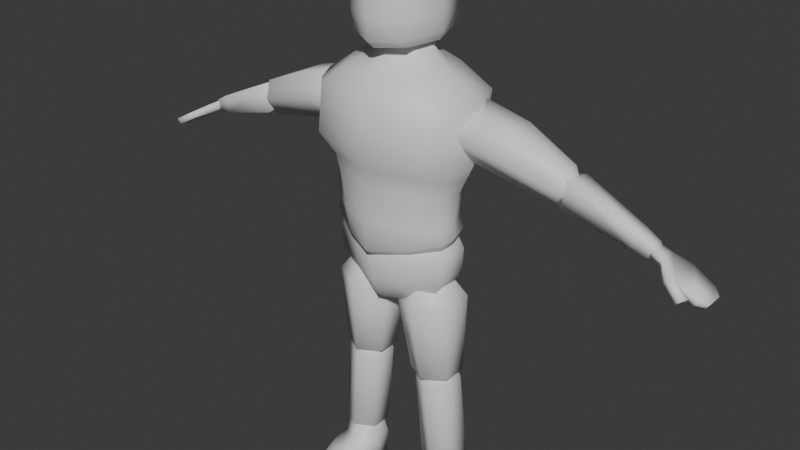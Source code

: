 # Source: GetStapled.blend  (saved by Blender 4.3.34; exported with 4.5.12 LTS)
import bpy
from mathutils import Matrix  # noqa: F401  (used for matrix-valued properties, if any)

bpy.ops.wm.read_factory_settings(use_empty=True)
scene = bpy.context.scene
scene.name = 'Scene'

# ---- collections
col_collection = bpy.data.collections.new('Collection'); scene.collection.children.link(col_collection)

# ---- materials (node trees are filled in below, after node groups)
mat_material = bpy.data.materials.new('Material')
mat_material.alpha_threshold = 0.0
mat_material.roughness = 0.5
mat_material.line_color = (0.0, 0.0, 0.0, 1.0)

# ---- material node trees
mat_material.use_nodes = True; mat_material.node_tree.nodes.clear()
_N = mat_material.node_tree.nodes; _L = mat_material.node_tree.links
n0 = _N.new('ShaderNodeOutputMaterial'); n0.name = 'Material Output'; n0.location = (300, 300)
n1 = _N.new('ShaderNodeBsdfPrincipled'); n1.name = 'Principled BSDF'; n1.location = (10, 300)
n1.inputs[3].default_value = 1.45
_L.new(n1.outputs[0], n0.inputs[0])
n0.is_active_output = True

# ---- world
world_world = bpy.data.worlds.new('World'); scene.world = world_world
world_world.use_nodes = True; world_world.node_tree.nodes.clear()
_N = world_world.node_tree.nodes; _L = world_world.node_tree.links
n0 = _N.new('ShaderNodeOutputWorld'); n0.name = 'World Output'; n0.location = (300, 300)
n1 = _N.new('ShaderNodeBackground'); n1.name = 'Background'; n1.location = (10, 300)
n1.inputs[0].default_value = (0.05088, 0.05088, 0.05088, 1.0)
_L.new(n1.outputs[0], n0.inputs[0])
n0.is_active_output = True
world_world.color = (0.05088, 0.05088, 0.05088)
world_world.sun_shadow_jitter_overblur = 0.0

# ---- meshes
me_cube = bpy.data.meshes.new('Cube')
me_cube.from_pydata([(0.3563, 0.4095, 3.193), (0.3169, 0.4502, 2.868), (0.4175, -0.3058, 3.212), (0.4316, -0.3323, 2.871), (0.0, 0.4448, 2.897), (0.0, -0.4051, 3.224), (0.0, -0.4324, 2.898), (0.0, 0.4232, 3.197), (0.4717, 0.3468, 3.191), (0.4436, 0.3192, 2.792), (0.5163, -0.1983, 3.198), (0.5055, -0.2003, 2.815), (0.0, -0.3669, 2.611), (0.3102, -0.2595, 2.597), (0.2063, 0.3124, 2.611), (0.0, 0.3792, 2.625), (0.4537, -0.1335, 2.576), (0.3905, 0.1978, 2.565), (0.0, -0.3618, 2.354), (0.2549, -0.2724, 2.352), (0.1735, 0.3083, 2.364), (0.0, 0.3795, 2.368), (0.4478, -0.1257, 2.321), (0.3645, 0.1741, 2.321), (0.0, -0.3146, 2.023), (0.2197, -0.2265, 2.048), (0.2197, 0.2878, 2.065), (0.0, 0.3576, 2.044), (0.4497, -0.1126, 2.115), (0.4497, 0.1203, 2.115), (0.0465, -0.103, 1.704), (0.2614, -0.227, 1.716), (0.2598, 0.2696, 1.73), (0.0457, 0.1452, 1.711), (0.4756, -0.1026, 1.735), (0.4748, 0.1457, 1.742), (0.0, -0.257, 1.762), (0.0, -0.3053, 1.881), (0.3058, -0.05926, 1.713), (0.2069, -0.2168, 1.899), (0.3058, 0.07406, 1.713), (0.0, 0.2839, 1.778), (0.2069, 0.2843, 1.916), (0.0, 0.3541, 1.902), (0.4374, -0.1126, 1.921), (0.4374, 0.1203, 1.921), (0.1579, -0.0489, 1.889), (0.2742, -0.1164, 1.875), (0.2748, 0.1541, 1.883), (0.1581, 0.08633, 1.894), (0.3887, -0.04758, 1.867), (0.3846, 0.08361, 1.875), (0.0, -0.2913, 2.241), (0.1861, -0.2213, 2.241), (0.1861, 0.2851, 2.241), (0.0, 0.34, 2.241), (0.3658, -0.08329, 2.241), (0.3658, 0.09859, 2.241), (0.172, -0.04463, 1.058), (0.3131, -0.1259, 1.065), (0.3121, 0.1998, 1.074), (0.1715, 0.1182, 1.063), (0.4537, -0.04434, 1.076), (0.4532, 0.1185, 1.081), (0.2089, -0.02444, 1.158), (0.3092, -0.08243, 1.167), (0.3082, 0.15, 1.174), (0.2084, 0.09176, 1.162), (0.409, -0.02423, 1.18), (0.4085, 0.09197, 1.184), (0.2411, -0.03557, 0.2292), (0.3849, -0.1183, 0.2275), (0.3845, 0.2134, 0.2553), (0.2409, 0.1303, 0.252), (0.5285, -0.03527, 0.2308), (0.5283, 0.1306, 0.2536), (0.2746, -0.01213, 0.4089), (0.3734, -0.06897, 0.4091), (0.373, 0.1588, 0.4159), (0.2745, 0.1018, 0.4123), (0.472, -0.01192, 0.4126), (0.4718, 0.102, 0.416), (0.2556, -0.03094, 0.009495), (0.3972, -0.1137, 0.009495), (0.3984, 0.218, 0.009495), (0.2562, 0.1349, 0.009495), (0.5394, -0.03064, 0.009495), (0.54, 0.1352, 0.009495), (0.2413, -0.3599, 0.1165), (0.3851, -0.4427, 0.1148), (0.3974, -0.4381, 0.002448), (0.5287, -0.3596, 0.118), (0.2558, -0.3553, 0.002448), (0.5396, -0.355, 0.002448), (0.5395, -0.1928, 0.005971), (0.3973, -0.2759, 0.005971), (0.2412, -0.1977, 0.1939), (0.385, -0.2805, 0.1922), (0.2557, -0.1931, 0.005971), (0.5286, -0.1974, 0.1955), (0.1418, -0.05796, 1.125), (0.2221, -0.01415, 1.062), (0.2437, -0.02653, 1.062), (0.3774, -0.02639, 1.067), (0.3034, -0.1508, 1.127), (0.3771, 0.1004, 1.07), (0.2434, 0.1003, 1.066), (0.3025, 0.2216, 1.138), (0.2219, 0.08787, 1.065), (0.1414, 0.1283, 1.13), (0.4644, -0.05749, 1.135), (0.3988, -0.01396, 1.068), (0.3986, 0.08805, 1.071), (0.464, 0.1286, 1.141), (0.3055, -0.001805, 0.334), (0.2329, -0.03633, 0.3893), (0.3769, -0.119, 0.3896), (0.4492, -0.01717, 0.3363), (0.3325, -0.0173, 0.3341), (0.449, 0.1123, 0.3401), (0.3762, 0.2123, 0.3994), (0.3323, 0.1122, 0.3379), (0.2326, 0.1293, 0.3942), (0.3054, 0.09665, 0.3369), (0.4761, -0.001625, 0.3373), (0.5204, -0.03597, 0.3948), (0.5201, 0.1297, 0.3997), (0.476, 0.09683, 0.3402), (0.3275, 0.01714, 0.4795), (0.372, -0.008506, 0.4796), (0.3718, 0.09426, 0.4827), (0.3274, 0.06852, 0.4811), (0.4165, 0.01723, 0.4812), (0.4164, 0.06861, 0.4828), (0.7857, 0.2637, 2.955), (0.7857, -0.1063, 2.955), (0.87, 0.1953, 3.11), (0.87, -0.03785, 3.11), (0.662, 0.1515, 2.805), (0.662, 0.005879, 2.808), (1.25, -0.01072, 2.703), (1.25, 0.1681, 2.703), (1.31, -0.01072, 2.901), (1.31, 0.1681, 2.901), (2.047, 0.1856, 2.531), (2.044, -0.02815, 2.526), (2.014, 0.1856, 2.486), (2.014, -0.02815, 2.487), (1.186, 0.02563, 2.776), (1.186, 0.1318, 2.776), (1.231, 0.02563, 2.891), (1.231, 0.1318, 2.891), (1.913, 0.02132, 2.532), (1.913, 0.1361, 2.532), (1.928, 0.02132, 2.594), (1.928, 0.1361, 2.594), (1.708, 0.02299, 2.58), (1.708, 0.1344, 2.58), (1.752, 0.02299, 2.701), (1.752, 0.1344, 2.701), (2.199, 0.1856, 2.437), (2.199, -0.02815, 2.437), (2.166, 0.1856, 2.391), (2.166, -0.02815, 2.391), (2.246, 0.1384, 2.41), (2.246, 0.019, 2.41), (2.213, 0.1384, 2.364), (2.213, 0.019, 2.364), (2.024, -0.08584, 2.537), (1.994, -0.08584, 2.498), (2.16, -0.0815, 2.46), (2.13, -0.0815, 2.421), (2.139, -0.1392, 2.471), (2.109, -0.1392, 2.432), (0.134, 0.2099, 3.438), (0.251, 0.05381, 3.438), (0.6275, -1.49e-08, 3.191), (0.5881, -5.96e-08, 2.791), (0.4827, 0.000991, 2.565), (0.4478, 0.0009441, 2.321), (0.2138, 0.02055, 2.099), (0.0, 0.0229, 2.071), (0.2262, 0.3359, 3.334), (0.3123, -0.2039, 3.328), (0.4352, 0.04038, 3.328), (0.0, -0.2748, 3.371), (0.0, 0.4093, 3.312), (0.177, -0.07498, 3.436), (0.0, 0.2595, 3.429), (0.0, -0.1263, 3.477), (0.0747, 0.2099, 3.586), (0.0, 0.2143, 3.586), (0.1085, -0.06274, 3.586), (0.0, -0.07919, 3.586), (0.1663, 0.05381, 3.586), (0.1014, 0.04316, 3.485), (0.0, -0.03248, 3.49), (0.1129, -0.02103, 3.488), (0.0, 0.09982, 3.491), (0.07907, 0.0842, 3.49), (0.2661, 0.2762, 3.698), (0.0, 0.3699, 3.696), (0.202, -0.2476, 3.713), (0.0, -0.3254, 3.714), (0.3229, 0.006947, 3.719), (0.2332, 0.2964, 4.125), (0.0, 0.3917, 4.13), (0.2434, -0.1957, 4.101), (0.0, -0.2983, 4.097), (0.307, 0.05144, 4.113), (0.1515, 0.1985, 4.274), (0.0, 0.2613, 4.277), (0.156, -0.1282, 4.255), (0.0, -0.1952, 4.251), (0.2201, 0.03719, 4.265), (0.1292, 0.1066, 4.33), (0.0, 0.1356, 4.332), (0.09899, -0.05209, 4.321), (0.0, -0.07547, 4.319), (0.1609, 0.03199, 4.326), (0.0, 0.02598, 4.351), (0.04277, 0.1756, 3.731), (0.1269, 0.08038, 3.731), (0.0747, 0.2099, 3.695), (0.0, 0.1784, 3.731), (0.0, 0.2143, 3.695), (0.1328, 0.03308, 3.731), (0.06849, -0.03204, 3.731), (0.1085, -0.06274, 3.695), (0.0, -0.07919, 3.695), (0.0, -0.04294, 3.731), (0.1472, 0.0533, 3.731), (0.1663, 0.05381, 3.695), (0.2407, 0.2129, 3.589), (0.2047, 0.1867, 3.537), (0.0, 0.2739, 3.59), (0.0, 0.2327, 3.541), (0.179, -0.1682, 3.532), (0.1965, -0.2282, 3.59), (0.0, -0.2659, 3.518), (0.0, -0.3277, 3.571), (0.3036, 0.03322, 3.605), (0.2633, 0.05614, 3.546), (0.3199, -0.2853, 2.726), (0.0, -0.3855, 2.741), (0.4791, -0.1608, 2.689), (0.2145, 0.3682, 2.732), (0.0, 0.3978, 2.75), (0.4187, 0.2497, 2.673), (0.533, 0.0006939, 2.674), (1.308, 0.0307, 2.789), (1.224, -0.04003, 2.822), (1.224, 0.1978, 2.823), (1.308, 0.1274, 2.79), (1.249, 0.01608, 2.946), (1.318, 0.06099, 2.853), (1.318, 0.0982, 2.853), (1.249, 0.1431, 2.945), (1.298, 0.09739, 2.727), (1.195, 0.1336, 2.699), (1.195, 0.02478, 2.698), (1.298, 0.06067, 2.726), (0.0, -0.2758, 2.057), (0.0, -0.3677, 2.14), (0.2159, -0.1753, 2.085), (0.2284, -0.2696, 2.172), (0.2124, 0.3183, 2.188), (0.2259, 0.235, 2.104), (0.0, 0.4033, 2.161), (0.0, 0.319, 2.075), (0.4009, -0.08285, 2.136), (0.4603, -0.1268, 2.239), (0.368, 0.1484, 2.14), (0.401, 0.1875, 2.243), (0.4697, 0.0004972, 2.25), (0.4104, 0.006129, 2.149), (0.0, -0.2024, 1.717), (0.0, 0.2405, 1.731), (1.888, 0.06567, 2.571), (1.825, 0.02908, 2.558), (1.888, 0.1, 2.571), (1.825, 0.1283, 2.558), (1.896, 0.0717, 2.591), (1.857, 0.04325, 2.641), (1.896, 0.1, 2.591), (1.857, 0.1283, 2.642), (1.842, 0.03154, 2.571), (1.814, 0.04975, 2.604), (1.814, 0.1077, 2.604), (1.842, 0.1259, 2.571), (1.824, 0.04975, 2.628), (1.864, 0.03134, 2.626), (1.864, 0.1261, 2.626), (1.824, 0.1077, 2.628), (0.4281, 0.1704, 3.033), (0.5378, 0.2807, 3.005), (0.4118, -0.01305, 3.042), (0.5011, -0.1239, 3.022), (0.4331, 0.1282, 3.114), (0.5484, 0.1914, 3.187), (0.4248, 0.03556, 3.118), (0.5294, -0.02293, 3.196), (0.417, 0.1235, 2.965), (0.5085, 0.1665, 2.84), (0.4081, 0.02741, 2.968), (0.4917, -0.01852, 2.847)], [], [(247, 246, 14, 15), (0, 7, 186, 182), (4, 7, 0, 1), (3, 2, 5, 6), (183, 10, 184), (177, 176, 10, 11), (1, 0, 8, 9), (245, 243, 13, 16), (2, 3, 11, 10), (178, 16, 22, 179), (16, 13, 19, 22), (249, 245, 16, 178), (246, 248, 17, 14), (243, 244, 12, 13), (23, 179, 274, 273), (264, 180, 275, 270), (15, 14, 20, 21), (13, 12, 18, 19), (14, 17, 23, 20), (22, 19, 265, 271), (20, 23, 273, 266), (180, 267, 272, 275), (181, 180, 264, 262), (179, 22, 271, 274), (28, 29, 57, 56), (25, 28, 56, 53), (28, 25, 39, 44), (27, 26, 42, 43), (26, 29, 45, 42), (29, 28, 44, 45), (34, 35, 51, 50), (31, 34, 50, 47), (30, 33, 109, 100), (34, 31, 104, 110), (103, 105, 112, 111), (33, 32, 107, 109), (32, 35, 113, 107), (108, 106, 102, 101), (35, 34, 110, 113), (36, 38, 39), (40, 41, 42), (36, 39, 37), (41, 43, 42), (38, 40, 45, 44), (40, 42, 45), (44, 39, 38), (25, 24, 37, 39), (49, 46, 47, 48), (47, 50, 51, 48), (32, 33, 49, 48), (30, 31, 47, 46), (35, 32, 48, 51), (33, 30, 46, 49), (55, 52, 53, 54), (53, 56, 57, 54), (26, 27, 55, 54), (29, 26, 54, 57), (24, 25, 53, 52), (60, 120, 122, 61), (67, 64, 65, 66), (65, 68, 69, 66), (62, 68, 65, 59), (63, 69, 68, 62), (61, 67, 66, 60), (59, 65, 64, 58), (60, 66, 69, 63), (58, 64, 67, 61), (61, 122, 115, 58), (59, 116, 125, 62), (63, 126, 120, 60), (123, 121, 118, 114), (62, 125, 126, 63), (117, 119, 127, 124), (75, 74, 86, 87), (97, 96, 88, 89), (77, 80, 132, 129), (79, 76, 128, 131), (71, 74, 80, 77), (74, 75, 81, 80), (72, 73, 79, 78), (70, 71, 77, 76), (75, 72, 78, 81), (73, 70, 76, 79), (85, 84, 83, 82), (83, 84, 87, 86), (73, 72, 84, 85), (95, 94, 93, 90), (72, 75, 87, 84), (70, 73, 85, 82), (91, 89, 90, 93), (89, 88, 92, 90), (96, 98, 92, 88), (98, 95, 90, 92), (94, 99, 91, 93), (99, 97, 89, 91), (74, 71, 97, 99), (86, 74, 99, 94), (82, 83, 95, 98), (70, 82, 98, 96), (83, 86, 94, 95), (71, 70, 96, 97), (102, 103, 104), (105, 106, 107), (101, 102, 104, 100), (102, 106, 105, 103), (106, 108, 109, 107), (108, 101, 100, 109), (111, 112, 113, 110), (112, 105, 107, 113), (110, 104, 103, 111), (31, 30, 100, 104), (116, 118, 117), (119, 121, 120), (115, 114, 118, 116), (117, 118, 121, 119), (120, 121, 123, 122), (122, 123, 114, 115), (125, 124, 127, 126), (126, 127, 119, 120), (124, 125, 116, 117), (58, 115, 116, 59), (131, 128, 129, 130), (129, 132, 133, 130), (80, 81, 133, 132), (78, 79, 131, 130), (76, 77, 129, 128), (81, 78, 130, 133), (138, 139, 305, 303), (300, 298, 294, 302, 304, 296), (138, 259, 260, 139), (136, 299, 301, 137), (134, 295, 299, 136), (134, 136, 257, 252), (297, 135, 137, 301), (139, 260, 251, 135), (136, 137, 254, 257), (141, 140, 148, 149), (142, 140, 156, 158), (285, 281, 157, 159), (141, 143, 159, 157), (144, 145, 161, 160), (143, 142, 158, 159), (148, 150, 151, 149), (140, 142, 150, 148), (142, 143, 151, 150), (143, 141, 149, 151), (259, 138, 134, 252), (152, 153, 146, 147), (154, 291, 286, 152), (155, 292, 291, 154), (287, 290, 293, 288), (153, 289, 292, 155), (278, 280, 284, 282), (283, 285, 159, 158), (156, 157, 281, 279), (140, 141, 157, 156), (152, 147, 169), (155, 154, 145, 144), (153, 155, 144, 146), (163, 162, 166, 167), (145, 147, 163, 161), (147, 146, 162, 163), (146, 144, 160, 162), (167, 166, 164, 165), (161, 163, 167, 165), (160, 161, 165, 164), (162, 160, 164, 166), (154, 152, 169, 168), (145, 154, 168), (168, 169, 173, 172), (171, 170, 172, 173), (169, 147, 171, 173), (145, 168, 172, 170), (147, 145, 170, 171), (269, 267, 180, 181), (21, 20, 266, 268), (248, 249, 178, 17), (17, 178, 179, 23), (9, 8, 176, 177), (187, 175, 194, 192), (10, 183, 2), (184, 182, 174, 175), (183, 184, 175, 187), (183, 185, 5, 2), (189, 187, 192, 193), (182, 186, 188, 174), (185, 183, 187, 189), (192, 194, 232, 228), (174, 188, 191, 190), (175, 174, 190, 194), (10, 176, 184), (176, 8, 184), (184, 8, 182), (8, 0, 182), (241, 233, 200, 204), (198, 199, 195, 197, 196), (240, 238, 202, 203), (242, 237, 197, 195), (233, 235, 201, 200), (238, 241, 204, 202), (204, 200, 205, 209), (202, 204, 209, 207), (237, 239, 196, 197), (234, 242, 195, 199), (209, 205, 210, 214), (207, 209, 214, 212), (203, 202, 207, 208), (200, 201, 206, 205), (208, 207, 212, 213), (205, 206, 211, 210), (214, 210, 215, 219), (210, 211, 216, 215), (212, 214, 219, 217), (213, 212, 217, 218), (217, 219, 220), (218, 217, 220), (219, 215, 220), (215, 216, 220), (194, 190, 223, 232), (222, 226, 231), (193, 192, 228, 229), (190, 191, 225, 223), (221, 222, 223), (226, 227, 228), (223, 225, 224, 221), (221, 227, 226, 222), (229, 228, 227, 230), (232, 223, 222, 231), (228, 232, 231, 226), (230, 227, 221, 224), (234, 236, 235, 233), (239, 237, 238, 240), (242, 234, 233, 241), (237, 242, 241, 238), (236, 234, 199, 198), (9, 177, 249, 248), (3, 6, 244, 243), (1, 9, 248, 246), (177, 11, 245, 249), (11, 3, 243, 245), (4, 1, 246, 247), (137, 135, 251, 254), (253, 258, 259, 252), (251, 260, 261, 250), (257, 254, 255, 256), (252, 257, 256, 253), (254, 251, 250, 255), (260, 259, 258, 261), (258, 253, 256, 255, 250, 261), (262, 264, 265, 263), (267, 269, 268, 266), (275, 272, 273, 274), (272, 267, 266, 273), (271, 265, 264, 270), (270, 275, 274, 271), (19, 18, 263, 265), (40, 38, 276, 277), (36, 276, 38), (40, 277, 41), (280, 278, 279, 281), (282, 284, 285, 283), (284, 280, 281, 285), (278, 282, 283, 279), (158, 156, 279, 283), (287, 288, 289, 286), (291, 292, 293, 290), (292, 289, 288, 293), (290, 287, 286, 291), (152, 286, 289, 153), (135, 297, 305, 139), (298, 300, 301, 299), (297, 301, 300, 296), (299, 295, 294, 298), (303, 305, 304, 302), (295, 303, 302, 294), (305, 297, 296, 304), (295, 134, 138, 303)])
me_cube.polygons.foreach_set('use_smooth', [True] * 277)
_uv = me_cube.uv_layers.new(name='UVMap')
_uv.uv.foreach_set('vector', [0.375, 0.375, 0.375, 0.5, 0.375, 0.5, 0.375, 0.375, 0.625, 0.5, 0.75, 0.5, 0.75, 0.5876, 0.625, 0.5819, 0.375, 0.375, 0.625, 0.375, 0.625, 0.5, 0.375, 0.5, 0.375, 0.75, 0.625, 0.75, 0.625, 0.875, 0.375, 0.875, 0.625, 0.6681, 0.625, 0.75, 0.625, 0.625, 0.375, 0.625, 0.625, 0.625, 0.625, 0.75, 0.375, 0.75, 0.375, 0.5, 0.625, 0.5, 0.625, 0.5, 0.375, 0.5, 0.375, 0.75, 0.375, 0.75, 0.375, 0.75, 0.375, 0.75, 0.625, 0.75, 0.375, 0.75, 0.375, 0.75, 0.625, 0.75, 0.375, 0.625, 0.375, 0.75, 0.375, 0.75, 0.375, 0.625, 0.375, 0.75, 0.375, 0.75, 0.375, 0.75, 0.375, 0.75, 0.375, 0.625, 0.375, 0.75, 0.375, 0.75, 0.375, 0.625, 0.375, 0.5, 0.375, 0.5, 0.375, 0.5, 0.375, 0.5, 0.375, 0.75, 0.375, 0.875, 0.375, 0.875, 0.375, 0.75, 0.375, 0.5, 0.375, 0.625, 0.375, 0.625, 0.375, 0.5, 0.375, 0.7113, 0.375, 0.625, 0.375, 0.625, 0.375, 0.6906, 0.375, 0.375, 0.375, 0.5, 0.375, 0.5, 0.375, 0.375, 0.375, 0.75, 0.375, 0.875, 0.375, 0.875, 0.375, 0.75, 0.375, 0.5, 0.375, 0.5, 0.375, 0.5, 0.375, 0.5, 0.375, 0.75, 0.375, 0.75, 0.375, 0.75, 0.375, 0.75, 0.375, 0.5, 0.375, 0.5, 0.375, 0.5, 0.3746, 0.5, 0.375, 0.625, 0.375, 0.5361, 0.375, 0.548, 0.375, 0.625, 0.25, 0.625, 0.375, 0.625, 0.375, 0.7113, 0.25, 0.7216, 0.375, 0.625, 0.375, 0.75, 0.375, 0.75, 0.375, 0.625, 0.375, 0.75, 0.375, 0.5, 0.375, 0.5, 0.375, 0.75, 0.375, 0.75, 0.375, 0.75, 0.375, 0.75, 0.375, 0.75, 0.375, 0.75, 0.375, 0.75, 0.375, 0.75, 0.375, 0.75, 0.25, 0.5, 0.375, 0.5, 0.375, 0.5, 0.25, 0.5, 0.375, 0.5, 0.375, 0.5, 0.375, 0.5, 0.375, 0.5, 0.375, 0.5, 0.375, 0.75, 0.375, 0.75, 0.375, 0.5, 0.375, 0.75, 0.375, 0.5, 0.375, 0.5, 0.375, 0.75, 0.375, 0.75, 0.375, 0.75, 0.375, 0.75, 0.375, 0.75, 0.25, 0.75, 0.25, 0.5, 0.25, 0.5, 0.25, 0.75, 0.375, 0.75, 0.375, 0.75, 0.375, 0.75, 0.375, 0.75, 0.375, 0.6835, 0.375, 0.5665, 0.375, 0.5721, 0.375, 0.6779, 0.25, 0.5, 0.375, 0.5, 0.375, 0.5, 0.25, 0.5, 0.375, 0.5, 0.375, 0.5, 0.375, 0.5, 0.375, 0.5, 0.3038, 0.5721, 0.3212, 0.5665, 0.3212, 0.6835, 0.3038, 0.6779, 0.375, 0.5, 0.375, 0.75, 0.375, 0.75, 0.375, 0.5, 0.2634, 0.7005, 0.375, 0.6472, 0.375, 0.75, 0.375, 0.6121, 0.2634, 0.547, 0.375, 0.5, 0.2634, 0.7005, 0.375, 0.75, 0.25, 0.75, 0.25, 0.5461, 0.25, 0.5, 0.375, 0.5, 0.375, 0.661, 0.375, 0.5966, 0.375, 0.5, 0.375, 0.75, 0.375, 0.6121, 0.375, 0.5, 0.375, 0.5, 0.375, 0.75, 0.375, 0.75, 0.375, 0.661, 0.375, 0.75, 0.25, 0.75, 0.25, 0.75, 0.375, 0.75, 0.25, 0.5, 0.25, 0.75, 0.375, 0.75, 0.375, 0.5, 0.375, 0.75, 0.375, 0.75, 0.375, 0.5, 0.375, 0.5, 0.375, 0.5, 0.25, 0.5, 0.25, 0.5, 0.375, 0.5, 0.25, 0.75, 0.375, 0.75, 0.375, 0.75, 0.25, 0.75, 0.375, 0.5, 0.375, 0.5, 0.375, 0.5, 0.375, 0.5, 0.25, 0.5, 0.25, 0.75, 0.25, 0.75, 0.25, 0.5, 0.25, 0.5, 0.25, 0.75, 0.375, 0.75, 0.375, 0.5, 0.375, 0.75, 0.375, 0.75, 0.375, 0.5, 0.375, 0.5, 0.375, 0.5, 0.25, 0.5, 0.25, 0.5, 0.375, 0.5, 0.375, 0.5, 0.375, 0.5, 0.375, 0.5, 0.375, 0.5, 0.25, 0.75, 0.375, 0.75, 0.375, 0.75, 0.25, 0.75, 0.375, 0.5, 0.375, 0.5, 0.25, 0.5, 0.25, 0.5, 0.25, 0.5, 0.25, 0.75, 0.375, 0.75, 0.375, 0.5, 0.375, 0.75, 0.375, 0.75, 0.375, 0.5, 0.375, 0.5, 0.375, 0.75, 0.375, 0.75, 0.375, 0.75, 0.375, 0.75, 0.375, 0.5, 0.375, 0.5, 0.375, 0.75, 0.375, 0.75, 0.25, 0.5, 0.25, 0.5, 0.375, 0.5, 0.375, 0.5, 0.375, 0.75, 0.375, 0.75, 0.25, 0.75, 0.25, 0.75, 0.375, 0.5, 0.375, 0.5, 0.375, 0.5, 0.375, 0.5, 0.25, 0.75, 0.25, 0.75, 0.25, 0.5, 0.25, 0.5, 0.25, 0.5, 0.25, 0.5, 0.25, 0.75, 0.25, 0.75, 0.375, 0.75, 0.375, 0.75, 0.375, 0.75, 0.375, 0.75, 0.375, 0.5, 0.375, 0.5, 0.375, 0.5, 0.375, 0.5, 0.3008, 0.5688, 0.3242, 0.5618, 0.3242, 0.6882, 0.3008, 0.6812, 0.375, 0.75, 0.375, 0.75, 0.375, 0.5, 0.375, 0.5, 0.375, 0.6882, 0.375, 0.5618, 0.375, 0.5688, 0.375, 0.6812, 0.375, 0.5, 0.375, 0.75, 0.375, 0.75, 0.375, 0.5, 0.375, 0.75, 0.25, 0.75, 0.25, 0.75, 0.375, 0.75, 0.375, 0.75, 0.375, 0.75, 0.375, 0.75, 0.375, 0.75, 0.25, 0.5, 0.25, 0.75, 0.25, 0.75, 0.25, 0.5, 0.375, 0.75, 0.375, 0.75, 0.375, 0.75, 0.375, 0.75, 0.375, 0.75, 0.375, 0.5, 0.375, 0.5, 0.375, 0.75, 0.375, 0.5, 0.25, 0.5, 0.25, 0.5, 0.375, 0.5, 0.25, 0.75, 0.375, 0.75, 0.375, 0.75, 0.25, 0.75, 0.375, 0.5, 0.375, 0.5, 0.375, 0.5, 0.375, 0.5, 0.25, 0.5, 0.25, 0.75, 0.25, 0.75, 0.25, 0.5, 0.25, 0.5, 0.375, 0.5, 0.375, 0.75, 0.25, 0.75, 0.375, 0.75, 0.375, 0.5, 0.375, 0.5, 0.375, 0.75, 0.25, 0.5, 0.375, 0.5, 0.375, 0.5, 0.25, 0.5, 0.375, 0.75, 0.375, 0.75, 0.375, 0.75, 0.375, 0.75, 0.375, 0.5, 0.375, 0.5, 0.375, 0.5, 0.375, 0.5, 0.25, 0.75, 0.25, 0.5, 0.25, 0.5, 0.25, 0.75, 0.375, 0.75, 0.375, 0.75, 0.375, 0.75, 0.375, 0.75, 0.375, 0.75, 0.25, 0.75, 0.25, 0.75, 0.375, 0.75, 0.25, 0.75, 0.25, 0.75, 0.25, 0.75, 0.25, 0.75, 0.25, 0.75, 0.375, 0.75, 0.375, 0.75, 0.25, 0.75, 0.375, 0.75, 0.375, 0.75, 0.375, 0.75, 0.375, 0.75, 0.375, 0.75, 0.375, 0.75, 0.375, 0.75, 0.375, 0.75, 0.375, 0.75, 0.375, 0.75, 0.375, 0.75, 0.375, 0.75, 0.375, 0.75, 0.375, 0.75, 0.375, 0.75, 0.375, 0.75, 0.25, 0.75, 0.375, 0.75, 0.375, 0.75, 0.25, 0.75, 0.25, 0.75, 0.25, 0.75, 0.25, 0.75, 0.25, 0.75, 0.375, 0.75, 0.375, 0.75, 0.375, 0.75, 0.375, 0.75, 0.375, 0.75, 0.25, 0.75, 0.25, 0.75, 0.375, 0.75, 0.3212, 0.6835, 0.375, 0.6835, 0.375, 0.75, 0.375, 0.5665, 0.3212, 0.5665, 0.375, 0.5, 0.3038, 0.6779, 0.3212, 0.6835, 0.375, 0.75, 0.25, 0.75, 0.3212, 0.6835, 0.3212, 0.5665, 0.375, 0.5665, 0.375, 0.6835, 0.3212, 0.5665, 0.3038, 0.5721, 0.25, 0.5, 0.375, 0.5, 0.3038, 0.5721, 0.3038, 0.6779, 0.25, 0.75, 0.25, 0.5, 0.375, 0.6779, 0.375, 0.5721, 0.375, 0.5, 0.375, 0.75, 0.375, 0.5721, 0.375, 0.5665, 0.375, 0.5, 0.375, 0.5, 0.375, 0.75, 0.375, 0.75, 0.375, 0.6835, 0.375, 0.6779, 0.375, 0.75, 0.25, 0.75, 0.25, 0.75, 0.375, 0.75, 0.375, 0.75, 0.3242, 0.6882, 0.375, 0.6882, 0.375, 0.5618, 0.3242, 0.5618, 0.375, 0.5, 0.25, 0.75, 0.3008, 0.6812, 0.3242, 0.6882, 0.375, 0.75, 0.375, 0.6882, 0.3242, 0.6882, 0.3242, 0.5618, 0.375, 0.5618, 0.375, 0.5, 0.3242, 0.5618, 0.3008, 0.5688, 0.25, 0.5, 0.25, 0.5, 0.3008, 0.5688, 0.3008, 0.6812, 0.25, 0.75, 0.375, 0.75, 0.375, 0.6812, 0.375, 0.5688, 0.375, 0.5, 0.375, 0.5, 0.375, 0.5688, 0.375, 0.5618, 0.375, 0.5, 0.375, 0.6812, 0.375, 0.75, 0.375, 0.75, 0.375, 0.6882, 0.25, 0.75, 0.25, 0.75, 0.375, 0.75, 0.375, 0.75, 0.25, 0.5, 0.25, 0.75, 0.375, 0.75, 0.375, 0.5, 0.375, 0.75, 0.375, 0.75, 0.375, 0.5, 0.375, 0.5, 0.375, 0.75, 0.375, 0.5, 0.375, 0.5, 0.375, 0.75, 0.375, 0.5, 0.25, 0.5, 0.25, 0.5, 0.375, 0.5, 0.25, 0.75, 0.375, 0.75, 0.375, 0.75, 0.25, 0.75, 0.375, 0.5, 0.375, 0.5, 0.375, 0.5, 0.375, 0.5, 0.375, 0.5, 0.375, 0.75, 0.5327, 0.75, 0.5276, 0.5, 0.625, 0.6664, 0.625, 0.5834, 0.625, 0.5556, 0.625, 0.5824, 0.625, 0.6678, 0.625, 0.6943, 0.375, 0.5, 0.375, 0.5, 0.375, 0.75, 0.375, 0.75, 0.375, 0.5, 0.5659, 0.5, 0.5687, 0.75, 0.375, 0.75, 0.375, 0.5, 0.5538, 0.5, 0.5659, 0.5, 0.375, 0.5, 0.375, 0.5, 0.375, 0.5, 0.375, 0.5, 0.375, 0.5, 0.5603, 0.75, 0.375, 0.75, 0.375, 0.75, 0.5687, 0.75, 0.375, 0.75, 0.375, 0.75, 0.375, 0.75, 0.375, 0.75, 0.375, 0.5, 0.375, 0.75, 0.375, 0.75, 0.375, 0.5, 0.375, 0.5, 0.375, 0.75, 0.375, 0.75, 0.375, 0.5, 0.375, 0.75, 0.375, 0.75, 0.375, 0.75, 0.375, 0.75, 0.375, 0.5499, 0.375, 0.5496, 0.375, 0.5, 0.375, 0.5, 0.375, 0.5, 0.375, 0.5, 0.375, 0.5, 0.375, 0.5, 0.375, 0.5, 0.375, 0.75, 0.375, 0.75, 0.375, 0.5, 0.375, 0.5, 0.375, 0.75, 0.375, 0.75, 0.375, 0.5, 0.375, 0.75, 0.375, 0.75, 0.375, 0.5, 0.375, 0.5, 0.375, 0.75, 0.375, 0.75, 0.375, 0.75, 0.375, 0.75, 0.375, 0.75, 0.375, 0.5, 0.375, 0.5, 0.375, 0.75, 0.375, 0.5, 0.375, 0.5, 0.375, 0.5, 0.375, 0.5, 0.375, 0.5, 0.375, 0.5, 0.375, 0.5, 0.375, 0.5, 0.375, 0.75, 0.375, 0.5, 0.375, 0.5, 0.375, 0.75, 0.375, 0.75, 0.375, 0.75, 0.375, 0.75, 0.375, 0.75, 0.375, 0.5, 0.375, 0.5, 0.375, 0.75, 0.375, 0.75, 0.375, 0.7052, 0.375, 0.7052, 0.375, 0.5448, 0.375, 0.5448, 0.375, 0.5, 0.375, 0.5, 0.375, 0.5, 0.375, 0.5, 0.375, 0.6455, 0.375, 0.6039, 0.375, 0.606, 0.375, 0.6434, 0.375, 0.7001, 0.375, 0.5499, 0.375, 0.5, 0.375, 0.75, 0.375, 0.75, 0.375, 0.5, 0.375, 0.5496, 0.375, 0.7004, 0.375, 0.75, 0.375, 0.5, 0.375, 0.5, 0.375, 0.75, 0.375, 0.75, 0.375, 0.75, 0.375, 0.75, 0.375, 0.5, 0.375, 0.75, 0.375, 0.75, 0.375, 0.5, 0.375, 0.5, 0.375, 0.5, 0.375, 0.5, 0.375, 0.5, 0.375, 0.75, 0.375, 0.5, 0.375, 0.5, 0.375, 0.75, 0.375, 0.75, 0.375, 0.75, 0.375, 0.75, 0.375, 0.75, 0.375, 0.75, 0.375, 0.5, 0.375, 0.5, 0.375, 0.75, 0.375, 0.5, 0.375, 0.5, 0.375, 0.5, 0.375, 0.5, 0.375, 0.75, 0.375, 0.5, 0.375, 0.5, 0.375, 0.75, 0.375, 0.75, 0.375, 0.75, 0.375, 0.75, 0.375, 0.75, 0.375, 0.5, 0.375, 0.75, 0.375, 0.75, 0.375, 0.5, 0.375, 0.5, 0.375, 0.5, 0.375, 0.5, 0.375, 0.5, 0.375, 0.75, 0.375, 0.75, 0.375, 0.75, 0.375, 0.75, 0.375, 0.75, 0.375, 0.75, 0.375, 0.75, 0.375, 0.75, 0.375, 0.75, 0.375, 0.75, 0.375, 0.75, 0.375, 0.75, 0.375, 0.75, 0.375, 0.75, 0.375, 0.75, 0.375, 0.75, 0.375, 0.75, 0.375, 0.75, 0.375, 0.75, 0.375, 0.75, 0.375, 0.75, 0.375, 0.75, 0.375, 0.75, 0.375, 0.75, 0.375, 0.75, 0.375, 0.75, 0.375, 0.75, 0.25, 0.5284, 0.375, 0.5361, 0.375, 0.625, 0.25, 0.625, 0.375, 0.375, 0.375, 0.5, 0.3746, 0.5, 0.375, 0.375, 0.375, 0.5, 0.375, 0.625, 0.375, 0.625, 0.375, 0.5, 0.375, 0.5, 0.375, 0.625, 0.375, 0.625, 0.375, 0.5, 0.375, 0.5, 0.625, 0.5, 0.625, 0.625, 0.375, 0.625, 0.625, 0.6448, 0.625, 0.625, 0.625, 0.625, 0.625, 0.6681, 0.625, 0.75, 0.625, 0.6681, 0.625, 0.75, 0.625, 0.625, 0.625, 0.5819, 0.625, 0.5819, 0.625, 0.625, 0.625, 0.6681, 0.625, 0.625, 0.625, 0.625, 0.625, 0.6448, 0.625, 0.6681, 0.75, 0.6625, 0.75, 0.75, 0.625, 0.75, 0.75, 0.6625, 0.625, 0.6448, 0.625, 0.6681, 0.75, 0.6625, 0.625, 0.5819, 0.75, 0.5876, 0.75, 0.5876, 0.625, 0.5819, 0.75, 0.6625, 0.625, 0.6681, 0.625, 0.6448, 0.75, 0.6625, 0.625, 0.6681, 0.625, 0.625, 0.625, 0.625, 0.625, 0.6681, 0.625, 0.5819, 0.75, 0.5876, 0.75, 0.5876, 0.625, 0.5819, 0.625, 0.625, 0.625, 0.5819, 0.625, 0.5819, 0.625, 0.625, 0.625, 0.75, 0.625, 0.625, 0.625, 0.625, 0.625, 0.625, 0.625, 0.5, 0.625, 0.625, 0.625, 0.625, 0.625, 0.5, 0.625, 0.5819, 0.625, 0.5, 0.625, 0.5, 0.625, 0.5819, 0.625, 0.625, 0.625, 0.5819, 0.625, 0.5819, 0.625, 0.625, 0.75, 0.5876, 0.625, 0.5819, 0.625, 0.625, 0.6221, 0.6609, 0.75, 0.6625, 0.75, 0.6625, 0.6343, 0.6677, 0.6617, 0.6664, 0.75, 0.6625, 0.625, 0.625, 0.6221, 0.6609, 0.6221, 0.6609, 0.625, 0.625, 0.625, 0.5819, 0.75, 0.5876, 0.75, 0.5876, 0.625, 0.5819, 0.622, 0.6624, 0.625, 0.625, 0.625, 0.625, 0.6216, 0.6669, 0.625, 0.625, 0.625, 0.5819, 0.625, 0.5819, 0.625, 0.625, 0.6216, 0.6669, 0.625, 0.625, 0.625, 0.625, 0.6221, 0.6609, 0.625, 0.6681, 0.75, 0.6625, 0.75, 0.6625, 0.625, 0.6681, 0.625, 0.5819, 0.625, 0.625, 0.625, 0.625, 0.625, 0.5819, 0.625, 0.625, 0.625, 0.5819, 0.625, 0.5819, 0.625, 0.625, 0.6221, 0.6609, 0.625, 0.625, 0.625, 0.625, 0.6221, 0.6609, 0.75, 0.6625, 0.6617, 0.6664, 0.625, 0.6681, 0.75, 0.6625, 0.625, 0.5819, 0.75, 0.5876, 0.75, 0.5876, 0.625, 0.5819, 0.75, 0.6625, 0.625, 0.6681, 0.625, 0.6681, 0.75, 0.6625, 0.625, 0.5819, 0.75, 0.5876, 0.75, 0.5876, 0.625, 0.5819, 0.625, 0.625, 0.625, 0.5819, 0.625, 0.5819, 0.625, 0.625, 0.625, 0.5819, 0.75, 0.5876, 0.75, 0.5876, 0.625, 0.5819, 0.6221, 0.6609, 0.625, 0.625, 0.625, 0.625, 0.6215, 0.6688, 0.75, 0.6625, 0.625, 0.6681, 0.6558, 0.6667, 0.75, 0.6625, 0.6215, 0.6688, 0.625, 0.625, 0.6221, 0.6609, 0.75, 0.6625, 0.6558, 0.6667, 0.75, 0.6625, 0.625, 0.625, 0.625, 0.5819, 0.625, 0.625, 0.625, 0.5819, 0.75, 0.5876, 0.625, 0.5819, 0.625, 0.625, 0.625, 0.5819, 0.625, 0.5819, 0.625, 0.625, 0.6242, 0.6186, 0.6237, 0.6323, 0.6242, 0.6261, 0.75, 0.6625, 0.625, 0.6681, 0.625, 0.6681, 0.75, 0.6625, 0.625, 0.5819, 0.75, 0.5876, 0.75, 0.5876, 0.625, 0.5819, 0.6755, 0.5946, 0.625, 0.6243, 0.625, 0.5819, 0.625, 0.6392, 0.6644, 0.6559, 0.625, 0.6681, 0.625, 0.5819, 0.75, 0.5876, 0.75, 0.5967, 0.6755, 0.5946, 0.6755, 0.5946, 0.6644, 0.6559, 0.625, 0.6392, 0.625, 0.6243, 0.75, 0.6625, 0.625, 0.6681, 0.6644, 0.6559, 0.75, 0.6532, 0.625, 0.625, 0.625, 0.5819, 0.6242, 0.6186, 0.6242, 0.6261, 0.6221, 0.6609, 0.625, 0.625, 0.6242, 0.6261, 0.6237, 0.6323, 0.75, 0.6532, 0.6644, 0.6559, 0.6755, 0.5946, 0.75, 0.5967, 0.625, 0.5819, 0.75, 0.5876, 0.75, 0.5876, 0.625, 0.5819, 0.75, 0.6625, 0.625, 0.6681, 0.6343, 0.6677, 0.75, 0.6625, 0.625, 0.625, 0.625, 0.5819, 0.625, 0.5819, 0.625, 0.625, 0.6221, 0.6609, 0.625, 0.625, 0.625, 0.625, 0.622, 0.6624, 0.75, 0.5876, 0.625, 0.5819, 0.625, 0.5819, 0.75, 0.5876, 0.375, 0.5, 0.375, 0.625, 0.375, 0.625, 0.375, 0.5, 0.375, 0.75, 0.375, 0.875, 0.375, 0.875, 0.375, 0.75, 0.375, 0.5, 0.375, 0.5, 0.375, 0.5, 0.375, 0.5, 0.375, 0.625, 0.375, 0.75, 0.375, 0.75, 0.375, 0.625, 0.375, 0.75, 0.375, 0.75, 0.375, 0.75, 0.375, 0.75, 0.375, 0.375, 0.375, 0.5, 0.375, 0.5, 0.375, 0.375, 0.375, 0.75, 0.375, 0.75, 0.375, 0.75, 0.375, 0.75, 0.375, 0.5568, 0.375, 0.5908, 0.375, 0.5, 0.375, 0.5, 0.375, 0.75, 0.375, 0.75, 0.375, 0.6596, 0.375, 0.6937, 0.375, 0.5, 0.375, 0.75, 0.375, 0.6597, 0.375, 0.5903, 0.375, 0.5, 0.375, 0.5, 0.375, 0.5903, 0.375, 0.5568, 0.375, 0.75, 0.375, 0.75, 0.375, 0.6937, 0.375, 0.6597, 0.375, 0.75, 0.375, 0.5, 0.375, 0.5908, 0.375, 0.6596, 0.375, 0.5908, 0.375, 0.5568, 0.375, 0.5903, 0.375, 0.6597, 0.375, 0.6937, 0.375, 0.6596, 0.25, 0.7216, 0.375, 0.7113, 0.375, 0.75, 0.2577, 0.75, 0.375, 0.5361, 0.25, 0.5284, 0.2582, 0.5, 0.3746, 0.5, 0.375, 0.625, 0.375, 0.548, 0.375, 0.5, 0.375, 0.625, 0.375, 0.548, 0.375, 0.5361, 0.3746, 0.5, 0.375, 0.5, 0.375, 0.75, 0.375, 0.75, 0.375, 0.7113, 0.375, 0.6906, 0.375, 0.6906, 0.375, 0.625, 0.375, 0.625, 0.375, 0.75, 0.375, 0.75, 0.375, 0.875, 0.375, 0.875, 0.375, 0.75, 0.0, 0.0, 0.0, 0.0, 0.0, 0.0, 0.0, 0.0, 0.2634, 0.7005, 0.2724, 0.6962, 0.375, 0.6472, 0.375, 0.6121, 0.2707, 0.5513, 0.2634, 0.547, 0.375, 0.6039, 0.375, 0.6455, 0.375, 0.7004, 0.375, 0.5496, 0.375, 0.6434, 0.375, 0.606, 0.375, 0.5499, 0.375, 0.7001, 0.375, 0.606, 0.375, 0.6039, 0.375, 0.5496, 0.375, 0.5499, 0.375, 0.6455, 0.375, 0.6434, 0.375, 0.7001, 0.375, 0.7004, 0.375, 0.75, 0.375, 0.75, 0.375, 0.7004, 0.375, 0.7001, 0.375, 0.7052, 0.375, 0.5448, 0.375, 0.5, 0.375, 0.75, 0.375, 0.75, 0.375, 0.5, 0.375, 0.5448, 0.375, 0.7052, 0.375, 0.5, 0.375, 0.5, 0.375, 0.5448, 0.375, 0.5448, 0.375, 0.7052, 0.375, 0.7052, 0.375, 0.75, 0.375, 0.75, 0.375, 0.75, 0.375, 0.75, 0.375, 0.5, 0.375, 0.5, 0.375, 0.75, 0.5603, 0.75, 0.5327, 0.75, 0.375, 0.75, 0.625, 0.5834, 0.625, 0.6664, 0.5687, 0.75, 0.5659, 0.5, 0.5603, 0.75, 0.5687, 0.75, 0.625, 0.6664, 0.625, 0.6943, 0.5659, 0.5, 0.5538, 0.5, 0.625, 0.5556, 0.625, 0.5834, 0.5276, 0.5, 0.5327, 0.75, 0.625, 0.6678, 0.625, 0.5824, 0.5538, 0.5, 0.5276, 0.5, 0.625, 0.5824, 0.625, 0.5556, 0.5327, 0.75, 0.5603, 0.75, 0.625, 0.6943, 0.625, 0.6678, 0.5538, 0.5, 0.375, 0.5, 0.375, 0.5, 0.5276, 0.5])
_ca = me_cube.color_attributes.new('Attribute', 'BYTE_COLOR', 'CORNER')
_ca.data.foreach_set('color', [1.0, 1.0, 1.0, 1.0, 1.0, 1.0, 1.0, 1.0, 1.0, 1.0, 1.0, 1.0, 1.0, 1.0, 1.0, 1.0, 1.0, 1.0, 1.0, 1.0, 1.0, 1.0, 1.0, 1.0, 1.0, 1.0, 1.0, 1.0, 1.0, 1.0, 1.0, 1.0, 1.0, 1.0, 1.0, 1.0, 1.0, 1.0, 1.0, 1.0, 1.0, 1.0, 1.0, 1.0, 1.0, 1.0, 1.0, 1.0, 1.0, 1.0, 1.0, 1.0, 1.0, 1.0, 1.0, 1.0, 1.0, 1.0, 1.0, 1.0, 1.0, 1.0, 1.0, 1.0, 1.0, 1.0, 1.0, 1.0, 1.0, 1.0, 1.0, 1.0, 1.0, 1.0, 1.0, 1.0, 1.0, 1.0, 1.0, 1.0, 1.0, 1.0, 1.0, 1.0, 1.0, 1.0, 1.0, 1.0, 1.0, 1.0, 1.0, 1.0, 1.0, 1.0, 1.0, 1.0, 1.0, 1.0, 1.0, 1.0, 1.0, 1.0, 1.0, 1.0, 1.0, 1.0, 1.0, 1.0, 1.0, 1.0, 1.0, 1.0, 1.0, 1.0, 1.0, 1.0, 1.0, 1.0, 1.0, 1.0, 1.0, 1.0, 1.0, 1.0, 1.0, 1.0, 1.0, 1.0, 1.0, 1.0, 1.0, 1.0, 1.0, 1.0, 1.0, 1.0, 1.0, 1.0, 1.0, 1.0, 1.0, 1.0, 1.0, 1.0, 1.0, 1.0, 1.0, 1.0, 1.0, 1.0, 1.0, 1.0, 1.0, 1.0, 1.0, 1.0, 1.0, 1.0, 1.0, 1.0, 1.0, 1.0, 1.0, 1.0, 1.0, 1.0, 1.0, 1.0, 1.0, 1.0, 1.0, 1.0, 1.0, 1.0, 1.0, 1.0, 1.0, 1.0, 1.0, 1.0, 1.0, 1.0, 1.0, 1.0, 1.0, 1.0, 1.0, 1.0, 1.0, 1.0, 1.0, 1.0, 1.0, 1.0, 1.0, 1.0, 1.0, 1.0, 1.0, 1.0, 1.0, 1.0, 1.0, 1.0, 1.0, 1.0, 1.0, 1.0, 1.0, 1.0, 1.0, 1.0, 1.0, 1.0, 1.0, 1.0, 1.0, 1.0, 1.0, 1.0, 1.0, 1.0, 1.0, 1.0, 1.0, 1.0, 1.0, 1.0, 1.0, 1.0, 1.0, 1.0, 1.0, 1.0, 1.0, 1.0, 1.0, 1.0, 1.0, 1.0, 1.0, 1.0, 1.0, 1.0, 1.0, 1.0, 1.0, 1.0, 1.0, 1.0, 1.0, 1.0, 1.0, 1.0, 1.0, 1.0, 1.0, 1.0, 1.0, 1.0, 1.0, 1.0, 1.0, 1.0, 1.0, 1.0, 1.0, 1.0, 1.0, 1.0, 1.0, 1.0, 1.0, 1.0, 1.0, 1.0, 1.0, 1.0, 1.0, 1.0, 1.0, 1.0, 1.0, 1.0, 1.0, 1.0, 1.0, 1.0, 1.0, 1.0, 1.0, 1.0, 1.0, 1.0, 1.0, 1.0, 1.0, 1.0, 1.0, 1.0, 1.0, 1.0, 1.0, 1.0, 1.0, 1.0, 1.0, 1.0, 1.0, 1.0, 1.0, 1.0, 1.0, 1.0, 1.0, 1.0, 1.0, 1.0, 1.0, 1.0, 1.0, 1.0, 1.0, 1.0, 1.0, 1.0, 1.0, 1.0, 1.0, 1.0, 1.0, 1.0, 1.0, 1.0, 1.0, 1.0, 1.0, 1.0, 1.0, 1.0, 1.0, 1.0, 1.0, 1.0, 1.0, 1.0, 1.0, 1.0, 1.0, 1.0, 1.0, 1.0, 1.0, 1.0, 1.0, 1.0, 1.0, 1.0, 1.0, 1.0, 1.0, 1.0, 1.0, 1.0, 1.0, 1.0, 1.0, 1.0, 1.0, 1.0, 1.0, 1.0, 1.0, 1.0, 1.0, 1.0, 1.0, 1.0, 1.0, 1.0, 1.0, 1.0, 1.0, 1.0, 1.0, 1.0, 1.0, 1.0, 1.0, 1.0, 1.0, 1.0, 1.0, 1.0, 1.0, 1.0, 1.0, 1.0, 1.0, 1.0, 1.0, 1.0, 1.0, 1.0, 1.0, 1.0, 1.0, 1.0, 1.0, 1.0, 1.0, 1.0, 1.0, 1.0, 1.0, 1.0, 1.0, 1.0, 1.0, 1.0, 1.0, 1.0, 1.0, 1.0, 1.0, 1.0, 1.0, 1.0, 1.0, 1.0, 1.0, 1.0, 1.0, 1.0, 1.0, 1.0, 1.0, 1.0, 1.0, 1.0, 1.0, 1.0, 1.0, 1.0, 1.0, 1.0, 1.0, 1.0, 1.0, 1.0, 1.0, 1.0, 1.0, 1.0, 1.0, 1.0, 1.0, 1.0, 1.0, 1.0, 1.0, 1.0, 1.0, 1.0, 1.0, 1.0, 1.0, 1.0, 1.0, 1.0, 1.0, 1.0, 1.0, 1.0, 1.0, 1.0, 1.0, 1.0, 1.0, 1.0, 1.0, 1.0, 1.0, 1.0, 1.0, 1.0, 1.0, 1.0, 1.0, 1.0, 1.0, 1.0, 1.0, 1.0, 1.0, 1.0, 1.0, 1.0, 1.0, 1.0, 1.0, 1.0, 1.0, 1.0, 1.0, 1.0, 1.0, 1.0, 1.0, 1.0, 1.0, 1.0, 1.0, 1.0, 1.0, 1.0, 1.0, 1.0, 1.0, 1.0, 1.0, 1.0, 1.0, 1.0, 1.0, 1.0, 1.0, 1.0, 1.0, 1.0, 1.0, 1.0, 1.0, 1.0, 1.0, 1.0, 1.0, 1.0, 1.0, 1.0, 1.0, 1.0, 1.0, 1.0, 1.0, 1.0, 1.0, 1.0, 1.0, 1.0, 1.0, 1.0, 1.0, 1.0, 1.0, 1.0, 1.0, 1.0, 1.0, 1.0, 1.0, 1.0, 1.0, 1.0, 1.0, 1.0, 1.0, 1.0, 1.0, 1.0, 1.0, 1.0, 1.0, 1.0, 1.0, 1.0, 1.0, 1.0, 1.0, 1.0, 1.0, 1.0, 1.0, 1.0, 1.0, 1.0, 1.0, 1.0, 1.0, 1.0, 1.0, 1.0, 1.0, 1.0, 1.0, 1.0, 1.0, 1.0, 1.0, 1.0, 1.0, 1.0, 1.0, 1.0, 1.0, 1.0, 1.0, 1.0, 1.0, 1.0, 1.0, 1.0, 1.0, 1.0, 1.0, 1.0, 1.0, 1.0, 1.0, 1.0, 1.0, 1.0, 1.0, 1.0, 1.0, 1.0, 1.0, 1.0, 1.0, 1.0, 1.0, 1.0, 1.0, 1.0, 1.0, 1.0, 1.0, 1.0, 1.0, 1.0, 1.0, 1.0, 1.0, 1.0, 1.0, 1.0, 1.0, 1.0, 1.0, 1.0, 1.0, 1.0, 1.0, 1.0, 1.0, 1.0, 1.0, 1.0, 1.0, 1.0, 1.0, 1.0, 1.0, 1.0, 1.0, 1.0, 1.0, 1.0, 1.0, 1.0, 1.0, 1.0, 1.0, 1.0, 1.0, 1.0, 1.0, 1.0, 1.0, 1.0, 1.0, 1.0, 1.0, 1.0, 1.0, 1.0, 1.0, 1.0, 1.0, 1.0, 1.0, 1.0, 1.0, 1.0, 1.0, 1.0, 1.0, 1.0, 1.0, 1.0, 1.0, 1.0, 1.0, 1.0, 1.0, 1.0, 1.0, 1.0, 1.0, 1.0, 1.0, 1.0, 1.0, 1.0, 1.0, 1.0, 1.0, 1.0, 1.0, 1.0, 1.0, 1.0, 1.0, 1.0, 1.0, 1.0, 1.0, 1.0, 1.0, 1.0, 1.0, 1.0, 1.0, 1.0, 1.0, 1.0, 1.0, 1.0, 1.0, 1.0, 1.0, 1.0, 1.0, 1.0, 1.0, 1.0, 1.0, 1.0, 1.0, 1.0, 1.0, 1.0, 1.0, 1.0, 1.0, 1.0, 1.0, 1.0, 1.0, 1.0, 1.0, 1.0, 1.0, 1.0, 1.0, 1.0, 1.0, 1.0, 1.0, 1.0, 1.0, 1.0, 1.0, 1.0, 1.0, 1.0, 1.0, 1.0, 1.0, 1.0, 1.0, 1.0, 1.0, 1.0, 1.0, 1.0, 1.0, 1.0, 1.0, 1.0, 1.0, 1.0, 1.0, 1.0, 1.0, 1.0, 1.0, 1.0, 1.0, 1.0, 1.0, 1.0, 1.0, 1.0, 1.0, 1.0, 1.0, 1.0, 1.0, 1.0, 1.0, 1.0, 1.0, 1.0, 1.0, 1.0, 1.0, 1.0, 1.0, 1.0, 1.0, 1.0, 1.0, 1.0, 1.0, 1.0, 1.0, 1.0, 1.0, 1.0, 1.0, 1.0, 1.0, 1.0, 1.0, 1.0, 1.0, 1.0, 1.0, 1.0, 1.0, 1.0, 1.0, 1.0, 1.0, 1.0, 1.0, 1.0, 1.0, 1.0, 1.0, 1.0, 1.0, 1.0, 1.0, 1.0, 1.0, 1.0, 1.0, 1.0, 1.0, 1.0, 1.0, 1.0, 1.0, 1.0, 1.0, 1.0, 1.0, 1.0, 1.0, 1.0, 1.0, 1.0, 1.0, 1.0, 1.0, 1.0, 1.0, 1.0, 1.0, 1.0, 1.0, 1.0, 1.0, 1.0, 1.0, 1.0, 1.0, 1.0, 1.0, 1.0, 1.0, 1.0, 1.0, 1.0, 1.0, 1.0, 1.0, 1.0, 1.0, 1.0, 1.0, 1.0, 1.0, 1.0, 1.0, 1.0, 1.0, 1.0, 1.0, 1.0, 1.0, 1.0, 1.0, 1.0, 1.0, 1.0, 1.0, 1.0, 1.0, 1.0, 1.0, 1.0, 1.0, 1.0, 1.0, 1.0, 1.0, 1.0, 1.0, 1.0, 1.0, 1.0, 1.0, 1.0, 1.0, 1.0, 1.0, 1.0, 1.0, 1.0, 1.0, 1.0, 1.0, 1.0, 1.0, 1.0, 1.0, 1.0, 1.0, 1.0, 1.0, 1.0, 1.0, 1.0, 1.0, 1.0, 1.0, 1.0, 1.0, 1.0, 1.0, 1.0, 1.0, 1.0, 1.0, 1.0, 1.0, 1.0, 1.0, 1.0, 1.0, 1.0, 1.0, 1.0, 1.0, 1.0, 1.0, 1.0, 1.0, 1.0, 1.0, 1.0, 1.0, 1.0, 1.0, 1.0, 1.0, 1.0, 1.0, 1.0, 1.0, 1.0, 1.0, 1.0, 1.0, 1.0, 1.0, 1.0, 1.0, 1.0, 1.0, 1.0, 1.0, 1.0, 1.0, 1.0, 1.0, 1.0, 1.0, 1.0, 1.0, 1.0, 1.0, 1.0, 1.0, 1.0, 1.0, 1.0, 1.0, 1.0, 1.0, 1.0, 1.0, 1.0, 1.0, 1.0, 1.0, 1.0, 1.0, 1.0, 1.0, 1.0, 1.0, 1.0, 1.0, 1.0, 1.0, 1.0, 1.0, 1.0, 1.0, 1.0, 1.0, 1.0, 1.0, 1.0, 1.0, 1.0, 1.0, 1.0, 1.0, 1.0, 1.0, 1.0, 1.0, 1.0, 1.0, 1.0, 1.0, 1.0, 1.0, 1.0, 1.0, 1.0, 1.0, 1.0, 1.0, 1.0, 1.0, 1.0, 1.0, 1.0, 1.0, 1.0, 1.0, 1.0, 1.0, 1.0, 1.0, 1.0, 1.0, 1.0, 1.0, 1.0, 1.0, 1.0, 1.0, 1.0, 1.0, 1.0, 1.0, 1.0, 1.0, 1.0, 1.0, 1.0, 1.0, 1.0, 1.0, 1.0, 1.0, 1.0, 1.0, 1.0, 1.0, 1.0, 1.0, 1.0, 1.0, 1.0, 1.0, 1.0, 1.0, 1.0, 1.0, 1.0, 1.0, 1.0, 1.0, 1.0, 1.0, 1.0, 1.0, 1.0, 1.0, 1.0, 1.0, 1.0, 1.0, 1.0, 1.0, 1.0, 1.0, 1.0, 1.0, 1.0, 1.0, 1.0, 1.0, 1.0, 1.0, 1.0, 1.0, 1.0, 1.0, 1.0, 1.0, 1.0, 1.0, 1.0, 1.0, 1.0, 1.0, 1.0, 1.0, 1.0, 1.0, 1.0, 1.0, 1.0, 1.0, 1.0, 1.0, 1.0, 1.0, 1.0, 1.0, 1.0, 1.0, 1.0, 1.0, 1.0, 1.0, 1.0, 1.0, 1.0, 1.0, 1.0, 1.0, 1.0, 1.0, 1.0, 1.0, 1.0, 1.0, 1.0, 1.0, 1.0, 1.0, 1.0, 1.0, 1.0, 1.0, 1.0, 1.0, 1.0, 1.0, 1.0, 1.0, 1.0, 1.0, 1.0, 1.0, 1.0, 1.0, 1.0, 1.0, 1.0, 1.0, 1.0, 1.0, 1.0, 1.0, 1.0, 1.0, 1.0, 1.0, 1.0, 1.0, 1.0, 1.0, 1.0, 1.0, 1.0, 1.0, 1.0, 1.0, 1.0, 1.0, 1.0, 1.0, 1.0, 1.0, 1.0, 1.0, 1.0, 1.0, 1.0, 1.0, 1.0, 1.0, 1.0, 1.0, 1.0, 1.0, 1.0, 1.0, 1.0, 1.0, 1.0, 1.0, 1.0, 1.0, 1.0, 1.0, 1.0, 1.0, 1.0, 1.0, 1.0, 1.0, 1.0, 1.0, 1.0, 1.0, 1.0, 1.0, 1.0, 1.0, 1.0, 1.0, 1.0, 1.0, 1.0, 1.0, 1.0, 1.0, 1.0, 1.0, 1.0, 1.0, 1.0, 1.0, 1.0, 1.0, 1.0, 1.0, 1.0, 1.0, 1.0, 1.0, 1.0, 1.0, 1.0, 1.0, 1.0, 1.0, 1.0, 1.0, 1.0, 1.0, 1.0, 1.0, 1.0, 1.0, 1.0, 1.0, 1.0, 1.0, 1.0, 1.0, 1.0, 1.0, 1.0, 1.0, 1.0, 1.0, 1.0, 1.0, 1.0, 1.0, 1.0, 1.0, 1.0, 1.0, 1.0, 1.0, 1.0, 1.0, 1.0, 1.0, 1.0, 1.0, 1.0, 1.0, 1.0, 1.0, 1.0, 1.0, 1.0, 1.0, 1.0, 1.0, 1.0, 1.0, 1.0, 1.0, 1.0, 1.0, 1.0, 1.0, 1.0, 1.0, 1.0, 1.0, 1.0, 1.0, 1.0, 1.0, 1.0, 1.0, 1.0, 1.0, 1.0, 1.0, 1.0, 1.0, 1.0, 1.0, 1.0, 1.0, 1.0, 1.0, 1.0, 1.0, 1.0, 1.0, 1.0, 1.0, 1.0, 1.0, 1.0, 1.0, 1.0, 1.0, 1.0, 1.0, 1.0, 1.0, 1.0, 1.0, 1.0, 1.0, 1.0, 1.0, 1.0, 1.0, 1.0, 1.0, 1.0, 1.0, 1.0, 1.0, 1.0, 1.0, 1.0, 1.0, 1.0, 1.0, 1.0, 1.0, 1.0, 1.0, 1.0, 1.0, 1.0, 1.0, 1.0, 1.0, 1.0, 1.0, 1.0, 1.0, 1.0, 1.0, 1.0, 1.0, 1.0, 1.0, 1.0, 1.0, 1.0, 1.0, 1.0, 1.0, 1.0, 1.0, 1.0, 1.0, 1.0, 1.0, 1.0, 1.0, 1.0, 1.0, 1.0, 1.0, 1.0, 1.0, 1.0, 1.0, 1.0, 1.0, 1.0, 1.0, 1.0, 1.0, 1.0, 1.0, 1.0, 1.0, 1.0, 1.0, 1.0, 1.0, 1.0, 1.0, 1.0, 1.0, 1.0, 1.0, 1.0, 1.0, 1.0, 1.0, 1.0, 1.0, 1.0, 1.0, 1.0, 1.0, 1.0, 1.0, 1.0, 1.0, 1.0, 1.0, 1.0, 1.0, 1.0, 1.0, 1.0, 1.0, 1.0, 1.0, 1.0, 1.0, 1.0, 1.0, 1.0, 1.0, 1.0, 1.0, 1.0, 1.0, 1.0, 1.0, 1.0, 1.0, 1.0, 1.0, 1.0, 1.0, 1.0, 1.0, 1.0, 1.0, 1.0, 1.0, 1.0, 1.0, 1.0, 1.0, 1.0, 1.0, 1.0, 1.0, 1.0, 1.0, 1.0, 1.0, 1.0, 1.0, 1.0, 1.0, 1.0, 1.0, 1.0, 1.0, 1.0, 1.0, 1.0, 1.0, 1.0, 1.0, 1.0, 1.0, 1.0, 1.0, 1.0, 1.0, 1.0, 1.0, 1.0, 1.0, 1.0, 1.0, 1.0, 1.0, 1.0, 1.0, 1.0, 1.0, 1.0, 1.0, 1.0, 1.0, 1.0, 1.0, 1.0, 1.0, 1.0, 1.0, 1.0, 1.0, 1.0, 1.0, 1.0, 1.0, 1.0, 1.0, 1.0, 1.0, 1.0, 1.0, 1.0, 1.0, 1.0, 1.0, 1.0, 1.0, 1.0, 1.0, 1.0, 1.0, 1.0, 1.0, 1.0, 1.0, 1.0, 1.0, 1.0, 1.0, 1.0, 1.0, 1.0, 1.0, 1.0, 1.0, 1.0, 1.0, 1.0, 1.0, 1.0, 1.0, 1.0, 1.0, 1.0, 1.0, 1.0, 1.0, 1.0, 1.0, 1.0, 1.0, 1.0, 1.0, 1.0, 1.0, 1.0, 1.0, 1.0, 1.0, 1.0, 1.0, 1.0, 1.0, 1.0, 1.0, 1.0, 1.0, 1.0, 1.0, 1.0, 1.0, 1.0, 1.0, 1.0, 1.0, 1.0, 1.0, 1.0, 1.0, 1.0, 1.0, 1.0, 1.0, 1.0, 1.0, 1.0, 1.0, 1.0, 1.0, 1.0, 1.0, 1.0, 1.0, 1.0, 1.0, 1.0, 1.0, 1.0, 1.0, 1.0, 1.0, 1.0, 1.0, 1.0, 1.0, 1.0, 1.0, 1.0, 1.0, 1.0, 1.0, 1.0, 1.0, 1.0, 1.0, 1.0, 1.0, 1.0, 1.0, 1.0, 1.0, 1.0, 1.0, 1.0, 1.0, 1.0, 1.0, 1.0, 1.0, 1.0, 1.0, 1.0, 1.0, 1.0, 1.0, 1.0, 1.0, 1.0, 1.0, 1.0, 1.0, 1.0, 1.0, 1.0, 1.0, 1.0, 1.0, 1.0, 1.0, 1.0, 1.0, 1.0, 1.0, 1.0, 1.0, 1.0, 1.0, 1.0, 1.0, 1.0, 1.0, 1.0, 1.0, 1.0, 1.0, 1.0, 1.0, 1.0, 1.0, 1.0, 1.0, 1.0, 1.0, 1.0, 1.0, 1.0, 1.0, 1.0, 1.0, 1.0, 1.0, 1.0, 1.0, 1.0, 1.0, 1.0, 1.0, 1.0, 1.0, 1.0, 1.0, 1.0, 1.0, 1.0, 1.0, 1.0, 1.0, 1.0, 1.0, 1.0, 1.0, 1.0, 1.0, 1.0, 1.0, 1.0, 1.0, 1.0, 1.0, 1.0, 1.0, 1.0, 1.0, 1.0, 1.0, 1.0, 1.0, 1.0, 1.0, 1.0, 1.0, 1.0, 1.0, 1.0, 1.0, 1.0, 1.0, 1.0, 1.0, 1.0, 1.0, 1.0, 1.0, 1.0, 1.0, 1.0, 1.0, 1.0, 1.0, 1.0, 1.0, 1.0, 1.0, 1.0, 1.0, 1.0, 1.0, 1.0, 1.0, 1.0, 1.0, 1.0, 1.0, 1.0, 1.0, 1.0, 1.0, 1.0, 1.0, 1.0, 1.0, 1.0, 1.0, 1.0, 1.0, 1.0, 1.0, 1.0, 1.0, 1.0, 1.0, 1.0, 1.0, 1.0, 1.0, 1.0, 1.0, 1.0, 1.0, 1.0, 1.0, 1.0, 1.0, 1.0, 1.0, 1.0, 1.0, 1.0, 1.0, 1.0, 1.0, 1.0, 1.0, 1.0, 1.0, 1.0, 1.0, 1.0, 1.0, 1.0, 1.0, 1.0, 1.0, 1.0, 1.0, 1.0, 1.0, 1.0, 1.0, 1.0, 1.0, 1.0, 1.0, 1.0, 1.0, 1.0, 1.0, 1.0, 1.0, 1.0, 1.0, 1.0, 1.0, 1.0, 1.0, 1.0, 1.0, 1.0, 1.0, 1.0, 1.0, 1.0, 1.0, 1.0, 1.0, 1.0, 1.0, 1.0, 1.0, 1.0, 1.0, 1.0, 1.0, 1.0, 1.0, 1.0, 1.0, 1.0, 1.0, 1.0, 1.0, 1.0, 1.0, 1.0, 1.0, 1.0, 1.0, 1.0, 1.0, 1.0, 1.0, 1.0, 1.0, 1.0, 1.0, 1.0, 1.0, 1.0, 1.0, 1.0, 1.0, 1.0, 1.0, 1.0, 1.0, 1.0, 1.0, 1.0, 1.0, 1.0, 1.0, 1.0, 1.0, 1.0, 1.0, 1.0, 1.0, 1.0, 1.0, 1.0, 1.0, 1.0, 1.0, 1.0, 1.0, 1.0, 1.0, 1.0, 1.0, 1.0, 1.0, 1.0, 1.0, 1.0, 1.0, 1.0, 1.0, 1.0, 1.0, 1.0, 1.0, 1.0, 1.0, 1.0, 1.0, 1.0, 1.0, 1.0, 1.0, 1.0, 1.0, 1.0, 1.0, 1.0, 1.0, 1.0, 1.0, 1.0, 1.0, 1.0, 1.0, 1.0, 1.0, 1.0, 1.0, 1.0, 1.0, 1.0, 1.0, 1.0, 1.0, 1.0, 1.0, 1.0, 1.0, 1.0, 1.0, 1.0, 1.0, 1.0, 1.0, 1.0, 1.0, 1.0, 1.0, 1.0, 1.0, 1.0, 1.0, 1.0, 1.0, 1.0, 1.0, 1.0, 1.0, 1.0, 1.0, 1.0, 1.0, 1.0, 1.0, 1.0, 1.0, 1.0, 1.0, 1.0, 1.0, 1.0, 1.0, 1.0, 1.0, 1.0, 1.0, 1.0, 1.0, 1.0, 1.0, 1.0, 1.0, 1.0, 1.0, 1.0, 1.0, 1.0, 1.0, 1.0, 1.0, 1.0, 1.0, 1.0, 1.0, 1.0, 1.0, 1.0, 1.0, 1.0, 1.0, 1.0, 1.0, 1.0, 1.0, 1.0, 1.0, 1.0, 1.0, 1.0, 1.0, 1.0, 1.0, 1.0, 1.0, 1.0, 1.0, 1.0, 1.0, 1.0, 1.0, 1.0, 1.0, 1.0, 1.0, 1.0, 1.0, 1.0, 1.0, 1.0, 1.0, 1.0, 1.0, 1.0, 1.0, 1.0, 1.0, 1.0, 1.0, 1.0, 1.0, 1.0, 1.0, 1.0, 1.0, 1.0, 1.0, 1.0, 1.0, 1.0, 1.0, 1.0, 1.0, 1.0, 1.0, 1.0, 1.0, 1.0, 1.0, 1.0, 1.0, 1.0, 1.0, 1.0, 1.0, 1.0, 1.0, 1.0, 1.0, 1.0, 1.0, 1.0, 1.0, 1.0, 1.0, 1.0, 1.0, 1.0, 1.0, 1.0, 1.0, 1.0, 1.0, 1.0, 1.0, 1.0, 1.0, 1.0, 1.0, 1.0, 1.0, 1.0, 1.0, 1.0, 1.0, 1.0, 1.0, 1.0, 1.0, 1.0, 1.0, 1.0, 1.0, 1.0, 1.0, 1.0, 1.0, 1.0, 1.0, 1.0, 1.0, 1.0, 1.0, 1.0, 1.0, 1.0, 1.0, 1.0, 1.0, 1.0, 1.0, 1.0, 1.0, 1.0, 1.0, 1.0, 1.0, 1.0, 1.0, 1.0, 1.0, 1.0, 1.0, 1.0, 1.0, 1.0, 1.0, 1.0, 1.0, 1.0, 1.0, 1.0, 1.0, 1.0, 1.0, 1.0, 1.0, 1.0, 1.0, 1.0, 1.0, 1.0, 1.0, 1.0, 1.0, 1.0, 1.0, 1.0, 1.0, 1.0, 1.0, 1.0, 1.0, 1.0, 1.0, 1.0, 1.0, 1.0, 1.0, 1.0, 1.0, 1.0, 1.0, 1.0, 1.0, 1.0, 1.0, 1.0, 1.0, 1.0, 1.0, 1.0, 1.0, 1.0, 1.0, 1.0, 1.0, 1.0, 1.0, 1.0, 1.0, 1.0, 1.0, 1.0, 1.0, 1.0, 1.0, 1.0, 1.0, 1.0, 1.0, 1.0, 1.0, 1.0, 1.0, 1.0, 1.0, 1.0, 1.0, 1.0, 1.0, 1.0, 1.0, 1.0, 1.0, 1.0, 1.0, 1.0, 1.0, 1.0, 1.0, 1.0, 1.0, 1.0, 1.0, 1.0, 1.0, 1.0, 1.0, 1.0, 1.0, 1.0, 1.0, 1.0, 1.0, 1.0, 1.0, 1.0, 1.0, 1.0, 1.0, 1.0, 1.0, 1.0, 1.0, 1.0, 1.0, 1.0, 1.0, 1.0, 1.0, 1.0, 1.0, 1.0, 1.0, 1.0, 1.0, 1.0, 1.0, 1.0, 1.0, 1.0, 1.0, 1.0, 1.0, 1.0, 1.0, 1.0, 1.0, 1.0, 1.0, 1.0, 1.0, 1.0, 1.0, 1.0, 1.0, 1.0, 1.0, 1.0, 1.0, 1.0, 1.0, 1.0, 1.0, 1.0, 1.0, 1.0, 1.0, 1.0, 1.0, 1.0, 1.0, 1.0, 1.0, 1.0, 1.0, 1.0, 1.0, 1.0, 1.0, 1.0, 1.0, 1.0, 1.0, 1.0, 1.0, 1.0, 1.0, 1.0, 1.0, 1.0, 1.0, 1.0, 1.0, 1.0, 1.0, 1.0, 1.0, 1.0, 1.0, 1.0, 1.0, 1.0, 1.0, 1.0, 1.0, 1.0, 1.0, 1.0, 1.0, 1.0, 1.0, 1.0, 1.0, 1.0, 1.0, 1.0, 1.0, 1.0, 1.0, 1.0, 1.0, 1.0, 1.0, 1.0, 1.0, 1.0, 1.0, 1.0, 1.0, 1.0, 1.0, 1.0, 1.0, 1.0, 1.0, 1.0, 1.0, 1.0, 1.0, 1.0, 1.0, 1.0, 1.0, 1.0, 1.0, 1.0, 1.0, 1.0, 1.0, 1.0, 1.0, 1.0, 1.0, 1.0, 1.0, 1.0, 1.0, 1.0, 1.0, 1.0, 1.0, 1.0, 1.0, 1.0, 1.0, 1.0, 1.0, 1.0, 1.0, 1.0, 1.0, 1.0, 1.0, 1.0, 1.0, 1.0, 1.0, 1.0, 1.0, 1.0, 1.0, 1.0, 1.0, 1.0, 1.0, 1.0, 1.0, 1.0, 1.0, 1.0, 1.0, 1.0, 1.0, 1.0, 1.0, 1.0, 1.0, 1.0, 1.0, 1.0, 1.0, 1.0, 1.0, 1.0, 1.0, 1.0, 1.0, 1.0, 1.0, 1.0, 1.0, 1.0, 1.0, 1.0, 1.0, 1.0, 1.0, 1.0, 1.0, 1.0, 1.0, 1.0, 1.0, 1.0, 1.0, 1.0, 1.0, 1.0, 1.0, 1.0, 1.0, 1.0, 1.0, 1.0, 1.0, 1.0, 1.0, 1.0, 1.0, 1.0, 1.0, 1.0, 1.0, 1.0, 1.0, 1.0, 1.0, 1.0, 1.0, 1.0, 1.0, 1.0, 1.0, 1.0, 1.0, 1.0, 1.0, 1.0, 1.0, 1.0, 1.0, 1.0, 1.0, 1.0, 1.0, 1.0, 1.0, 1.0, 1.0, 1.0, 1.0, 1.0, 1.0, 1.0, 1.0, 1.0, 1.0, 1.0, 1.0, 1.0, 1.0, 1.0, 1.0, 1.0, 1.0, 1.0, 1.0, 1.0, 1.0, 1.0, 1.0, 1.0, 1.0, 1.0, 1.0, 1.0, 1.0, 1.0, 1.0, 1.0, 1.0, 1.0, 1.0, 1.0, 1.0, 1.0, 1.0, 1.0, 1.0, 1.0, 1.0, 1.0, 1.0, 1.0, 1.0, 1.0, 1.0, 1.0, 1.0, 1.0, 1.0, 1.0, 1.0, 1.0, 1.0, 1.0, 1.0, 1.0, 1.0, 1.0, 1.0, 1.0, 1.0, 1.0, 1.0, 1.0, 1.0, 1.0, 1.0, 1.0, 1.0, 1.0, 1.0, 1.0, 1.0, 1.0, 1.0, 1.0, 1.0, 1.0, 1.0, 1.0, 1.0, 1.0, 1.0, 1.0, 1.0, 1.0, 1.0, 1.0, 1.0, 1.0, 1.0, 1.0, 1.0, 1.0, 1.0, 1.0, 1.0, 1.0, 1.0, 1.0, 1.0, 1.0, 1.0, 1.0, 1.0, 1.0, 1.0, 1.0, 1.0, 1.0, 1.0, 1.0, 1.0, 1.0, 1.0, 1.0, 1.0, 1.0, 1.0, 1.0, 1.0, 1.0, 1.0, 1.0, 1.0, 1.0, 1.0, 1.0, 1.0, 1.0, 1.0, 1.0, 1.0, 1.0, 1.0, 1.0, 1.0, 1.0, 1.0, 1.0, 1.0, 1.0, 1.0, 1.0, 1.0, 1.0, 1.0, 1.0, 1.0, 1.0, 1.0, 1.0, 1.0, 1.0, 1.0, 1.0, 1.0, 1.0, 1.0, 1.0, 1.0, 1.0, 1.0, 1.0, 1.0, 1.0, 1.0, 1.0, 1.0, 1.0, 1.0, 1.0, 1.0, 1.0, 1.0, 1.0, 1.0, 1.0, 1.0, 1.0, 1.0, 1.0, 1.0, 1.0, 1.0, 1.0, 1.0, 1.0, 1.0, 1.0, 1.0, 1.0, 1.0, 1.0, 1.0, 1.0, 1.0, 1.0, 1.0, 1.0, 1.0, 1.0, 1.0, 1.0, 1.0, 1.0, 1.0, 1.0, 1.0, 1.0, 1.0, 1.0, 1.0, 1.0, 1.0, 1.0, 1.0, 1.0, 1.0, 1.0, 1.0, 1.0, 1.0, 1.0, 1.0, 1.0, 1.0, 1.0, 1.0, 1.0, 1.0, 1.0, 1.0, 1.0, 1.0, 1.0, 1.0, 1.0, 1.0, 1.0, 1.0, 1.0, 1.0, 1.0, 1.0, 1.0, 1.0, 1.0, 1.0, 1.0, 1.0, 1.0, 1.0, 1.0, 1.0, 1.0, 1.0, 1.0, 1.0, 1.0, 1.0, 1.0, 1.0, 1.0, 1.0, 1.0, 1.0, 1.0, 1.0, 1.0, 1.0, 1.0, 1.0, 1.0, 1.0, 1.0, 1.0, 1.0, 1.0, 1.0, 1.0, 1.0, 1.0, 1.0, 1.0, 1.0, 1.0, 1.0, 1.0, 1.0, 1.0, 1.0, 1.0, 1.0, 1.0, 1.0, 1.0, 1.0, 1.0, 1.0, 1.0, 1.0, 1.0, 1.0, 1.0, 1.0, 1.0, 1.0, 1.0, 1.0, 1.0, 1.0, 1.0, 1.0, 1.0, 1.0, 1.0, 1.0, 1.0, 1.0, 1.0, 1.0, 1.0, 1.0, 1.0, 1.0, 1.0, 1.0, 1.0, 1.0, 1.0, 1.0, 1.0, 1.0, 1.0, 1.0, 1.0, 1.0, 1.0, 1.0, 1.0, 1.0, 1.0, 1.0, 1.0, 1.0, 1.0, 1.0, 1.0, 1.0, 1.0, 1.0, 1.0, 1.0, 1.0, 1.0, 1.0, 1.0, 1.0, 1.0, 1.0, 1.0, 1.0, 1.0, 1.0, 1.0, 1.0, 1.0, 1.0, 1.0, 1.0, 1.0, 1.0, 1.0, 1.0, 1.0, 1.0, 1.0, 1.0, 1.0, 1.0, 1.0, 1.0, 1.0, 1.0, 1.0, 1.0, 1.0, 1.0, 1.0, 1.0, 1.0, 1.0, 1.0, 1.0, 1.0, 1.0, 1.0, 1.0, 1.0, 1.0, 1.0, 1.0, 1.0, 1.0, 1.0, 1.0, 1.0, 1.0, 1.0, 1.0, 1.0, 1.0, 1.0, 1.0, 1.0, 1.0, 1.0, 1.0, 1.0, 1.0, 1.0, 1.0, 1.0, 1.0, 1.0, 1.0, 1.0, 1.0, 1.0, 1.0, 1.0, 1.0, 1.0, 1.0, 1.0, 1.0, 1.0, 1.0, 1.0, 1.0, 1.0, 1.0, 1.0, 1.0, 1.0, 1.0, 1.0, 1.0, 1.0, 1.0, 1.0, 1.0, 1.0, 1.0, 1.0, 1.0, 1.0, 1.0, 1.0, 1.0, 1.0, 1.0, 1.0, 1.0, 1.0, 1.0, 1.0, 1.0, 1.0, 1.0, 1.0, 1.0, 1.0, 1.0, 1.0, 1.0, 1.0, 1.0, 1.0, 1.0, 1.0, 1.0, 1.0, 1.0, 1.0, 1.0, 1.0, 1.0, 1.0, 1.0, 1.0, 1.0, 1.0, 1.0, 1.0, 1.0, 1.0, 1.0, 1.0, 1.0, 1.0, 1.0, 1.0, 1.0, 1.0, 1.0, 1.0, 1.0, 1.0, 1.0, 1.0, 1.0, 1.0, 1.0, 1.0, 1.0, 1.0, 1.0, 1.0, 1.0, 1.0, 1.0, 1.0, 1.0, 1.0, 1.0, 1.0, 1.0, 1.0, 1.0, 1.0, 1.0, 1.0, 1.0, 1.0, 1.0, 1.0, 1.0, 1.0, 1.0, 1.0, 1.0, 1.0, 1.0, 1.0, 1.0, 1.0, 1.0, 1.0, 1.0, 1.0, 1.0, 1.0, 1.0, 1.0, 1.0, 1.0, 1.0, 1.0, 1.0, 1.0, 1.0, 1.0, 1.0, 1.0, 1.0, 1.0, 1.0, 1.0, 1.0, 1.0, 1.0, 1.0, 1.0, 1.0, 1.0, 1.0, 1.0, 1.0, 1.0, 1.0, 1.0, 1.0, 1.0, 1.0, 1.0, 1.0, 1.0, 1.0, 1.0, 1.0, 1.0, 1.0, 1.0, 1.0, 1.0, 1.0, 1.0, 1.0, 1.0, 1.0, 1.0, 1.0, 1.0, 1.0, 1.0, 1.0, 1.0, 1.0, 1.0, 1.0, 1.0, 1.0, 1.0, 1.0, 1.0, 1.0, 1.0, 1.0, 1.0, 1.0, 1.0, 1.0, 1.0, 1.0, 1.0, 1.0, 1.0, 1.0, 1.0, 1.0, 1.0, 1.0, 1.0, 1.0, 1.0, 1.0, 1.0, 1.0, 1.0, 1.0, 1.0, 1.0, 1.0, 1.0, 1.0, 1.0, 1.0, 1.0, 1.0, 1.0, 1.0, 1.0, 1.0, 1.0, 1.0, 1.0, 1.0, 1.0, 1.0, 1.0, 1.0, 1.0, 1.0, 1.0, 1.0, 1.0, 1.0, 1.0, 1.0, 1.0, 1.0, 1.0, 1.0, 1.0, 1.0, 1.0, 1.0, 1.0, 1.0, 1.0, 1.0, 1.0, 1.0, 1.0, 1.0, 1.0, 1.0, 1.0, 1.0, 1.0, 1.0, 1.0, 1.0, 1.0, 1.0, 1.0, 1.0, 1.0, 1.0, 1.0, 1.0, 1.0, 1.0, 1.0, 1.0, 1.0, 1.0, 1.0, 1.0, 1.0, 1.0, 1.0, 1.0, 1.0, 1.0, 1.0, 1.0, 1.0, 1.0, 1.0, 1.0, 1.0, 1.0, 1.0, 1.0, 1.0, 1.0, 1.0, 1.0, 1.0, 1.0, 1.0, 1.0, 1.0, 1.0, 1.0, 1.0, 1.0, 1.0, 1.0, 1.0, 1.0, 1.0, 1.0, 1.0, 1.0, 1.0, 1.0, 1.0, 1.0, 1.0, 1.0, 1.0, 1.0, 1.0, 1.0, 1.0, 1.0, 1.0, 1.0, 1.0, 1.0, 1.0, 1.0, 1.0, 1.0, 1.0, 1.0, 1.0, 1.0, 1.0, 1.0, 1.0, 1.0, 1.0, 1.0, 1.0, 1.0, 1.0, 1.0, 1.0, 1.0, 1.0, 1.0, 1.0, 1.0, 1.0, 1.0, 1.0, 1.0, 1.0, 1.0, 1.0, 1.0, 1.0, 1.0, 1.0, 1.0, 1.0, 1.0, 1.0, 1.0, 1.0, 1.0, 1.0, 1.0, 1.0, 1.0, 1.0, 1.0, 1.0, 1.0, 1.0, 1.0, 1.0, 1.0, 1.0, 1.0, 1.0, 1.0, 1.0, 1.0, 1.0, 1.0, 1.0, 1.0, 1.0, 1.0, 1.0, 1.0, 1.0, 1.0, 1.0, 1.0, 1.0, 1.0, 1.0, 1.0, 1.0, 1.0, 1.0, 1.0, 1.0, 1.0, 1.0, 1.0, 1.0, 1.0, 1.0, 1.0, 1.0, 1.0, 1.0, 1.0, 1.0, 1.0, 1.0, 1.0, 1.0, 1.0, 1.0, 1.0, 1.0, 1.0, 1.0, 1.0, 1.0, 1.0, 1.0, 1.0, 1.0, 1.0, 1.0, 1.0, 1.0, 1.0, 1.0, 1.0, 1.0, 1.0, 1.0, 1.0, 1.0, 1.0, 1.0, 1.0, 1.0, 1.0, 1.0, 1.0, 1.0, 1.0, 1.0, 1.0, 1.0, 1.0, 1.0, 1.0, 1.0, 1.0, 1.0, 1.0, 1.0, 1.0, 1.0, 1.0, 1.0, 1.0, 1.0, 1.0, 1.0, 1.0, 1.0, 1.0, 1.0, 1.0, 1.0, 1.0, 1.0, 1.0, 1.0, 1.0, 1.0, 1.0, 1.0, 1.0, 1.0, 1.0, 1.0, 1.0, 1.0, 1.0, 1.0, 1.0, 1.0, 1.0, 1.0, 1.0, 1.0, 1.0, 1.0, 1.0, 1.0, 1.0, 1.0, 1.0, 1.0, 1.0, 1.0, 1.0, 1.0, 1.0, 1.0, 1.0, 1.0, 1.0, 1.0, 1.0, 1.0, 1.0, 1.0, 1.0, 1.0, 1.0, 1.0, 1.0, 1.0, 1.0, 1.0, 1.0, 1.0, 1.0, 1.0, 1.0, 1.0, 1.0, 1.0, 1.0, 1.0, 1.0, 1.0, 1.0, 1.0, 1.0, 1.0, 1.0, 1.0, 1.0, 1.0, 1.0, 1.0, 1.0, 1.0, 1.0, 1.0, 1.0, 1.0, 1.0, 1.0, 1.0, 1.0, 1.0, 1.0, 1.0, 1.0, 1.0, 1.0, 1.0, 1.0, 1.0, 1.0, 1.0, 1.0, 1.0, 1.0, 1.0, 1.0, 1.0, 1.0, 1.0, 1.0, 1.0, 1.0, 1.0, 1.0, 1.0, 1.0, 1.0, 1.0, 1.0, 1.0, 1.0, 1.0, 1.0, 1.0, 1.0, 1.0, 1.0, 1.0, 1.0, 1.0, 1.0, 1.0, 1.0, 1.0, 1.0, 1.0, 1.0, 1.0, 1.0, 1.0, 1.0, 1.0, 1.0, 1.0, 1.0, 1.0, 1.0, 1.0, 1.0, 1.0, 1.0, 1.0, 1.0, 1.0, 1.0, 1.0, 1.0, 1.0, 1.0, 1.0, 1.0, 1.0, 1.0, 1.0, 1.0, 1.0, 1.0, 1.0, 1.0, 1.0, 1.0, 1.0, 1.0, 1.0, 1.0, 1.0, 1.0, 1.0, 1.0, 1.0, 1.0, 1.0, 1.0, 1.0, 1.0, 1.0, 1.0, 1.0, 1.0, 1.0, 1.0, 1.0, 1.0, 1.0, 1.0, 1.0, 1.0, 1.0, 1.0, 1.0, 1.0, 1.0, 1.0, 1.0, 1.0, 1.0, 1.0, 1.0, 1.0, 1.0, 1.0, 1.0, 1.0, 1.0, 1.0, 1.0, 1.0, 1.0, 1.0, 1.0, 1.0, 1.0, 1.0, 1.0, 1.0, 1.0, 1.0, 1.0, 1.0, 1.0, 1.0, 1.0, 1.0, 1.0, 1.0, 1.0, 1.0, 1.0, 1.0, 1.0, 1.0, 1.0, 1.0, 1.0, 1.0, 1.0, 1.0, 1.0, 1.0, 1.0, 1.0, 1.0, 1.0, 1.0, 1.0, 1.0, 1.0, 1.0, 1.0, 1.0, 1.0, 1.0, 1.0, 1.0, 1.0, 1.0, 1.0, 1.0, 1.0, 1.0, 1.0, 1.0, 1.0, 1.0, 1.0, 1.0, 1.0, 1.0, 1.0, 1.0, 1.0, 1.0, 1.0, 1.0, 1.0, 1.0, 1.0, 1.0, 1.0, 1.0, 1.0, 1.0, 1.0, 1.0, 1.0, 1.0, 1.0, 1.0, 1.0, 1.0, 1.0, 1.0, 1.0, 1.0, 1.0, 1.0, 1.0, 1.0, 1.0, 1.0, 1.0, 1.0, 1.0, 1.0, 1.0, 1.0, 1.0, 1.0, 1.0, 1.0, 1.0, 1.0, 1.0, 1.0, 1.0, 1.0, 1.0, 1.0, 1.0, 1.0, 1.0, 1.0, 1.0, 1.0, 1.0, 1.0, 1.0, 1.0, 1.0, 1.0, 1.0, 1.0, 1.0, 1.0, 1.0, 1.0, 1.0, 1.0, 1.0, 1.0, 1.0, 1.0, 1.0, 1.0, 1.0, 1.0, 1.0, 1.0, 1.0, 1.0, 1.0, 1.0, 1.0, 1.0, 1.0, 1.0, 1.0, 1.0, 1.0, 1.0, 1.0, 1.0, 1.0, 1.0, 1.0, 1.0, 1.0, 1.0, 1.0, 1.0, 1.0, 1.0, 1.0, 1.0, 1.0, 1.0, 1.0, 1.0, 1.0, 1.0, 1.0, 1.0, 1.0, 1.0, 1.0, 1.0, 1.0, 1.0, 1.0, 1.0, 1.0, 1.0, 1.0, 1.0, 1.0, 1.0, 1.0, 1.0, 1.0, 1.0, 1.0, 1.0, 1.0, 1.0, 1.0, 1.0, 1.0, 1.0, 1.0, 1.0, 1.0, 1.0, 1.0, 1.0, 1.0, 1.0, 1.0, 1.0, 1.0, 1.0, 1.0, 1.0, 1.0, 1.0, 1.0, 1.0, 1.0, 1.0, 1.0, 1.0, 1.0, 1.0, 1.0, 1.0, 1.0, 1.0, 1.0, 1.0, 1.0, 1.0, 1.0, 1.0, 1.0, 1.0, 1.0, 1.0, 1.0, 1.0, 1.0, 1.0, 1.0, 1.0, 1.0, 1.0, 1.0, 1.0, 1.0, 1.0, 1.0, 1.0, 1.0, 1.0, 1.0, 1.0, 1.0, 1.0, 1.0, 1.0, 1.0, 1.0, 1.0, 1.0, 1.0, 1.0, 1.0, 1.0, 1.0, 1.0, 1.0, 1.0, 1.0, 1.0, 1.0, 1.0, 1.0, 1.0, 1.0, 1.0, 1.0, 1.0, 1.0, 1.0, 1.0, 1.0, 1.0, 1.0, 1.0, 1.0, 1.0, 1.0, 1.0, 1.0, 1.0, 1.0, 1.0, 1.0, 1.0, 1.0, 1.0, 1.0, 1.0, 1.0, 1.0, 1.0, 1.0, 1.0, 1.0, 1.0, 1.0, 1.0, 1.0, 1.0, 1.0, 1.0, 1.0, 1.0, 1.0, 1.0, 1.0, 1.0, 1.0, 1.0, 1.0, 1.0, 1.0, 1.0, 1.0, 1.0, 1.0, 1.0, 1.0, 1.0, 1.0, 1.0, 1.0, 1.0, 1.0, 1.0, 1.0, 1.0, 1.0, 1.0, 1.0, 1.0, 1.0, 1.0, 1.0, 1.0, 1.0, 1.0, 1.0, 1.0, 1.0, 1.0, 1.0, 1.0, 1.0, 1.0, 1.0, 1.0, 1.0, 1.0, 1.0, 1.0, 1.0, 1.0, 1.0, 1.0, 1.0, 1.0, 1.0, 1.0, 1.0, 1.0, 1.0, 1.0, 1.0, 1.0, 1.0, 1.0, 1.0, 1.0, 1.0, 1.0, 1.0, 1.0, 1.0, 1.0, 1.0, 1.0, 1.0, 1.0, 1.0, 1.0, 1.0, 1.0, 1.0, 1.0, 1.0, 1.0, 1.0, 1.0, 1.0, 1.0, 1.0, 1.0, 1.0, 1.0, 1.0, 1.0, 1.0, 1.0, 1.0, 1.0, 1.0, 1.0, 1.0, 1.0, 1.0, 1.0, 1.0, 1.0, 1.0, 1.0, 1.0, 1.0, 1.0, 1.0, 1.0, 1.0, 1.0, 1.0, 1.0, 1.0, 1.0, 1.0, 1.0, 1.0, 1.0, 1.0, 1.0, 1.0, 1.0, 1.0, 1.0, 1.0, 1.0, 1.0, 1.0, 1.0, 1.0, 1.0, 1.0, 1.0, 1.0, 1.0, 1.0, 1.0, 1.0, 1.0, 1.0, 1.0, 1.0, 1.0, 1.0, 1.0, 1.0, 1.0, 1.0, 1.0, 1.0, 1.0, 1.0, 1.0, 1.0, 1.0, 1.0, 1.0, 1.0, 1.0, 1.0, 1.0, 1.0, 1.0, 1.0, 1.0, 1.0, 1.0, 1.0, 1.0, 1.0, 1.0, 1.0, 1.0, 1.0, 1.0, 1.0, 1.0, 1.0, 1.0, 1.0, 1.0, 1.0, 1.0, 1.0, 1.0, 1.0, 1.0, 1.0, 1.0, 1.0, 1.0, 1.0, 1.0, 1.0, 1.0, 1.0, 1.0, 1.0, 1.0, 1.0, 1.0, 1.0, 1.0, 1.0, 1.0, 1.0, 1.0, 1.0, 1.0, 1.0, 1.0, 1.0, 1.0, 1.0, 1.0, 1.0, 1.0, 1.0, 1.0, 1.0, 1.0, 1.0, 1.0, 1.0, 1.0, 1.0, 1.0, 1.0, 1.0, 1.0, 1.0, 1.0, 1.0, 1.0, 1.0, 1.0, 1.0, 1.0, 1.0, 1.0, 1.0, 1.0, 1.0, 1.0, 1.0, 1.0, 1.0, 1.0, 1.0, 1.0, 1.0, 1.0, 1.0, 1.0, 1.0, 1.0, 1.0, 1.0, 1.0, 1.0, 1.0, 1.0, 1.0, 1.0, 1.0, 1.0, 1.0, 1.0, 1.0, 1.0, 1.0, 1.0, 1.0, 1.0, 1.0, 1.0, 1.0, 1.0, 1.0, 1.0, 1.0, 1.0, 1.0, 1.0, 1.0, 1.0, 1.0, 1.0, 1.0, 1.0, 1.0, 1.0, 1.0, 1.0, 1.0, 1.0, 1.0, 1.0, 1.0, 1.0, 1.0, 1.0, 1.0, 1.0, 1.0, 1.0, 1.0, 1.0, 1.0, 1.0, 1.0, 1.0, 1.0, 1.0])
me_cube.materials.append(mat_material)
me_cube.use_mirror_vertex_groups = False
me_cube.update()
arm_metarig = bpy.data.armatures.new('metarig')  # bones are not reproduced

# ---- objects
ob_cube = bpy.data.objects.new('Cube', me_cube)
ob_empty = bpy.data.objects.new('Empty', None)
ob_metarig = bpy.data.objects.new('metarig', arm_metarig)

# ---- transforms, parenting, visibility, modifiers, constraints
ob_cube.parent = ob_metarig
ob_cube.location = (0.0, 0.0, 0.0)
ob_cube.lock_rotations_4d = False
ob_cube.empty_display_type = 'ARROWS'
ob_cube.lineart.crease_threshold = 0.0
_vg = ob_cube.vertex_groups.new(name='spine')
for _i, _w in zip([15, 18, 19, 20, 21, 22, 23, 24, 25, 26, 27, 28, 29, 36, 37, 38, 39, 40, 41, 42, 43, 44, 45, 52, 53, 54, 55, 56, 57, 179, 180, 181, 262, 263, 264, 265, 266, 267, 268, 269, 270, 271, 272, 273, 274, 275, 276, 277], [0.002898, 0.06668, 0.05095, 0.05703, 0.08609, 0.04621, 0.04927, 1.0, 1.0, 1.0, 1.0, 1.0, 1.0, 1.0, 1.0, 1.0, 1.0, 1.0, 1.0, 1.0, 1.0, 1.0, 1.0, 1.0, 1.0, 1.0, 1.0, 1.0, 1.0, 0.04336, 0.2712, 0.9999, 0.2332, 0.1628, 0.1764, 0.1279, 0.1378, 0.1637, 0.2331, 0.324, 0.107, 0.07077, 0.1135, 0.07309, 0.06608, 0.1086, 1.0, 1.0]): _vg.add([_i], _w, 'REPLACE')
_vg = ob_cube.vertex_groups.new(name='spine.001')
for _i, _w in zip([1, 4, 6, 9, 12, 13, 14, 15, 16, 17, 18, 19, 20, 21, 22, 23, 177, 178, 179, 180, 244, 245, 246, 247, 248, 249, 262, 263, 264, 265, 266, 267, 268, 269, 270, 271, 272, 273, 274, 275], [0.04602, 0.06075, 0.05859, 0.05503, 0.2122, 0.1504, 0.1944, 0.2128, 0.1495, 0.2044, 0.5916, 0.6301, 0.6725, 0.618, 0.6255, 0.6716, 0.001027, 0.1636, 0.6366, 0.6609, 0.1105, 0.04991, 0.1017, 0.1224, 0.1031, 0.06552, 0.6262, 0.6204, 0.7031, 0.6617, 0.6849, 0.72, 0.5923, 0.5609, 0.7129, 0.6623, 0.7409, 0.7213, 0.6887, 0.7242]): _vg.add([_i], _w, 'REPLACE')
_vg = ob_cube.vertex_groups.new(name='spine.002')
for _i, _w in zip([0, 1, 4, 5, 6, 7, 8, 9, 12, 13, 14, 15, 16, 17, 18, 19, 20, 21, 22, 23, 178, 179, 182, 185, 186, 188, 244, 246, 247, 248, 249, 262, 263, 264, 265, 266, 267, 268, 269, 270, 271, 272, 273, 274], [0.07062, 0.2235, 0.4853, 0.1542, 0.4313, 0.1624, 0.06506, 0.1167, 0.4176, 0.05563, 0.486, 0.5349, 0.002852, 0.1337, 0.1572, 0.05209, 0.1448, 0.1859, 0.01015, 0.05586, 0.02831, 0.01459, 0.03362, 0.06591, 0.1063, 0.01659, 0.4496, 0.4842, 0.5528, 0.1351, 0.008518, 0.05069, 0.08677, 0.004686, 0.0402, 0.08105, 0.04027, 0.09829, 0.06106, 0.001702, 0.0095, 0.01397, 0.03286, 0.00755]): _vg.add([_i], _w, 'REPLACE')
_vg = ob_cube.vertex_groups.new(name='spine.003')
for _i, _w in zip([0, 1, 2, 4, 5, 6, 7, 8, 9, 10, 12, 15, 174, 175, 176, 182, 183, 185, 186, 188, 189, 190, 191, 194, 221, 223, 224, 225, 244, 246, 247], [0.1192, 0.06004, 0.02293, 0.1699, 0.2989, 0.103, 0.4816, 0.08986, 0.01004, 0.009701, 0.009618, 0.04054, 0.5112, 0.09318, 0.01453, 0.2428, 0.01474, 0.1295, 0.5122, 0.5608, 0.02122, 0.1454, 0.1646, 0.01969, 0.02799, 0.05885, 0.03432, 0.06615, 0.05495, 0.03466, 0.08398]): _vg.add([_i], _w, 'REPLACE')
_vg = ob_cube.vertex_groups.new(name='Neck')
for _i, _w in zip([5, 6, 7, 174, 175, 182, 183, 185, 186, 187, 188, 189, 190, 191, 192, 193, 194, 195, 196, 197, 198, 199, 200, 201, 202, 203, 204, 205, 206, 207, 208, 209, 221, 222, 223, 224, 225, 226, 227, 228, 229, 230, 231, 232, 233, 234, 235, 236, 237, 238, 239, 240, 241, 242], [0.08784, 0.01081, 0.03064, 0.1482, 0.1037, 0.05384, 0.03671, 0.2083, 0.06557, 0.1383, 0.1731, 0.6254, 0.6247, 0.599, 0.714, 0.7184, 0.6598, 0.2461, 0.6921, 0.2703, 0.5943, 0.2731, 0.1795, 0.2073, 0.1861, 0.199, 0.1689, 0.01314, 0.03798, 0.02544, 0.0541, 0.006296, 0.4596, 0.3629, 0.3906, 0.4125, 0.3973, 0.3837, 0.3185, 0.3272, 0.3214, 0.2617, 0.3678, 0.347, 0.2146, 0.234, 0.2779, 0.3241, 0.2572, 0.2327, 0.3184, 0.2711, 0.2026, 0.2204]): _vg.add([_i], _w, 'REPLACE')
_vg = ob_cube.vertex_groups.new(name='Head')
for _i, _w in zip([174, 188, 189, 190, 191, 192, 193, 194, 195, 196, 197, 198, 199, 200, 201, 202, 203, 204, 205, 206, 207, 208, 209, 210, 211, 212, 213, 214, 215, 216, 217, 218, 219, 220, 221, 222, 223, 224, 225, 226, 227, 228, 229, 230, 231, 232, 233, 234, 235, 236, 237, 238, 239, 240, 241, 242], [0.02397, 0.0431, 0.04933, 0.159, 0.1665, 0.1421, 0.1726, 0.1482, 0.7539, 0.3079, 0.7297, 0.4057, 0.7269, 0.8205, 0.7927, 0.8139, 0.801, 0.8311, 0.9684, 0.956, 0.9623, 0.9459, 0.9719, 0.9894, 0.9847, 0.9848, 0.9756, 0.9896, 0.9948, 0.9955, 0.993, 0.9907, 0.9939, 0.9966, 0.4728, 0.5771, 0.5156, 0.517, 0.5013, 0.5612, 0.6307, 0.6141, 0.6279, 0.6966, 0.5736, 0.579, 0.7854, 0.766, 0.7221, 0.6759, 0.7428, 0.7673, 0.6816, 0.7289, 0.7974, 0.7796]): _vg.add([_i], _w, 'REPLACE')
_vg = ob_cube.vertex_groups.new(name='shoulder.L')
for _i, _w in zip([0, 1, 2, 3, 4, 5, 6, 7, 8, 9, 10, 11, 14, 15, 17, 21, 174, 175, 176, 177, 182, 183, 184, 185, 186, 187, 188, 189, 190, 191, 192, 193, 194, 222, 223, 225, 226, 227, 228, 229, 230, 231, 232, 244, 246, 247, 248, 249], [0.6521, 0.4163, 0.6623, 0.08189, 0.1656, 0.2108, 0.0813, 0.2318, 0.6087, 0.2017, 0.5972, 0.05578, 0.07179, 0.07062, 0.04181, 0.002033, 0.2729, 0.7584, 0.5764, 0.08812, 0.5913, 0.7949, 0.8896, 0.2528, 0.2472, 0.7789, 0.1665, 0.1902, 0.06055, 0.0555, 0.1191, 0.07256, 0.1497, 0.02077, 0.01012, 0.008727, 0.02337, 0.02061, 0.03946, 0.01915, 0.005882, 0.02735, 0.05288, 0.03389, 0.1564, 0.1114, 0.09321, 0.03041]): _vg.add([_i], _w, 'REPLACE')
_vg = ob_cube.vertex_groups.new(name='upper_arm.L')
_vg.add([134, 135, 136, 137, 138, 139, 250, 251, 252, 253, 254, 255, 256, 257, 258, 259, 260, 261, 294, 295, 296, 297, 298, 299, 300, 301, 302, 303, 304, 305], 1.0, 'REPLACE')
_vg = ob_cube.vertex_groups.new(name='forearm.L')
for _i, _w in zip([140, 141, 142, 143, 148, 149, 150, 151, 152, 153, 154, 155, 156, 157, 158, 159, 278, 279, 280, 281, 282, 283, 284, 285, 286, 287, 288, 289, 290, 291, 292, 293], [1.0, 1.0, 1.0, 1.0, 1.0, 1.0, 1.0, 1.0, 0.005271, 0.0301, 0.0323, 0.04986, 1.0, 1.0, 1.0, 1.0, 1.0, 1.0, 1.0, 1.0, 1.0, 1.0, 1.0, 1.0, 0.4296, 0.7688, 0.7588, 0.4271, 0.6227, 0.3903, 0.392, 0.6147]): _vg.add([_i], _w, 'REPLACE')
_vg = ob_cube.vertex_groups.new(name='hand.L')
for _i, _w in zip([144, 146, 152, 153, 154, 155, 160, 162, 164, 166, 286, 287, 288, 289, 290, 291, 292, 293], [0.8065, 0.8162, 0.06529, 0.8381, 0.08286, 0.8267, 0.1017, 0.1119, 0.02853, 0.02593, 0.1372, 0.07663, 0.1494, 0.4026, 0.1309, 0.1554, 0.4247, 0.2337]): _vg.add([_i], _w, 'REPLACE')
_vg = ob_cube.vertex_groups.new(name='thumb.01.L')
for _i, _w in zip([144, 145, 146, 147, 152, 153, 154, 155, 161, 163, 165, 167, 168, 169, 170, 171, 286, 287, 288, 289, 290, 291, 292, 293], [0.0899, 0.9461, 0.0862, 0.9568, 0.8966, 0.1115, 0.8673, 0.115, 0.1038, 0.1071, 0.007336, 0.0219, 0.5184, 0.5289, 0.0191, 0.03986, 0.4275, 0.1523, 0.08949, 0.1645, 0.2428, 0.4485, 0.1777, 0.148]): _vg.add([_i], _w, 'REPLACE')
_vg = ob_cube.vertex_groups.new(name='thumb.02.L')
for _i, _w in zip([145, 168, 169, 170, 171, 172, 173], [0.007409, 0.48, 0.4689, 0.9646, 0.9541, 0.983, 0.9789]): _vg.add([_i], _w, 'REPLACE')
_vg = ob_cube.vertex_groups.new(name='palm.02.L')
_vg = ob_cube.vertex_groups.new(name='f_middle.01.L')
for _i, _w in zip([144, 146, 160, 161, 162, 163, 164, 165, 166, 167], [0.09586, 0.08975, 0.8803, 0.8871, 0.8691, 0.884, 0.9478, 0.9633, 0.9494, 0.9545]): _vg.add([_i], _w, 'REPLACE')
_vg = ob_cube.vertex_groups.new(name='shoulder.R')
for _i, _w in zip([5, 6, 183, 185, 189], [0.1076, 0.02418, 0.0007404, 0.2612, 0.06468]): _vg.add([_i], _w, 'REPLACE')
_vg = ob_cube.vertex_groups.new(name='upper_arm.R')
_vg = ob_cube.vertex_groups.new(name='forearm.R')
_vg = ob_cube.vertex_groups.new(name='hand.R')
_vg = ob_cube.vertex_groups.new(name='thumb.01.R')
_vg = ob_cube.vertex_groups.new(name='thumb.02.R')
_vg = ob_cube.vertex_groups.new(name='palm.02.R')
_vg = ob_cube.vertex_groups.new(name='f_middle.01.R')
_vg = ob_cube.vertex_groups.new(name='breast.L')
for _i, _w in zip([0, 1, 2, 3, 4, 5, 6, 7, 8, 9, 10, 11, 12, 13, 14, 15, 16, 17, 18, 19, 20, 21, 22, 23, 176, 177, 178, 179, 180, 182, 183, 184, 185, 186, 243, 244, 245, 246, 247, 248, 249, 262, 263, 264, 265, 266, 267, 268, 269, 270, 271, 272, 273, 274, 275], [0.1132, 0.2368, 0.233, 0.8754, 0.09253, 0.1096, 0.2494, 0.04795, 0.1904, 0.5853, 0.3123, 0.9114, 0.2732, 0.7652, 0.2043, 0.1045, 0.7945, 0.5886, 0.156, 0.2549, 0.09374, 0.06823, 0.2852, 0.2031, 0.3311, 0.8515, 0.7577, 0.2711, 0.04535, 0.04511, 0.07896, 0.05687, 0.05451, 0.0202, 0.9374, 0.2936, 0.9038, 0.1993, 0.105, 0.6399, 0.8537, 0.08016, 0.1138, 0.087, 0.1553, 0.07724, 0.06004, 0.05391, 0.02993, 0.1462, 0.227, 0.1038, 0.1501, 0.2056, 0.1341]): _vg.add([_i], _w, 'REPLACE')
_vg = ob_cube.vertex_groups.new(name='breast.R')
_vg = ob_cube.vertex_groups.new(name='thigh.L')
for _i, _w in zip([30, 31, 32, 33, 34, 35, 46, 47, 48, 49, 50, 51, 58, 59, 60, 61, 62, 63, 64, 65, 66, 67, 68, 69, 100, 101, 102, 103, 104, 105, 106, 107, 108, 109, 110, 111, 112, 113, 115, 116, 120, 122, 125, 126], [1.0, 1.0, 1.0, 1.0, 1.0, 1.0, 1.0, 1.0, 1.0, 1.0, 1.0, 1.0, 0.3129, 0.3412, 0.06346, 0.1027, 0.1048, 0.1117, 0.6794, 0.8898, 0.1436, 0.2328, 0.6665, 0.2317, 1.0, 1.0, 1.0, 1.0, 1.0, 1.0, 1.0, 1.0, 1.0, 1.0, 1.0, 1.0, 1.0, 1.0, 0.04524, 0.04346, 0.01167, 0.02255, 0.016, 0.01015]): _vg.add([_i], _w, 'REPLACE')
_vg = ob_cube.vertex_groups.new(name='shin.L')
_vg.add([58, 59, 60, 61, 62, 63, 64, 65, 66, 67, 68, 69, 76, 77, 78, 79, 80, 81, 114, 115, 116, 117, 118, 119, 120, 121, 122, 123, 124, 125, 126, 127, 128, 129, 130, 131, 132, 133], 1.0, 'REPLACE')
_vg = ob_cube.vertex_groups.new(name='thigh.R')
_vg = ob_cube.vertex_groups.new(name='shin.R')
_vg = ob_cube.vertex_groups.new(name='KneeIK.L')
_vg = ob_cube.vertex_groups.new(name='foot.L')
for _i, _w in zip([70, 71, 72, 73, 74, 75, 76, 77, 78, 79, 80, 81, 82, 83, 84, 85, 86, 87, 88, 91, 92, 93, 94, 95, 96, 97, 98, 99, 130, 132, 133], [0.8091, 0.9104, 0.682, 0.2094, 0.8874, 0.7737, 0.07859, 0.09032, 0.1127, 0.05002, 0.1121, 0.1282, 0.6538, 0.8133, 0.008691, 0.02049, 0.6608, 0.1019, 0.1049, 0.1739, 0.02933, 0.1298, 0.4921, 0.07142, 0.7244, 0.1792, 0.1899, 0.7102, 0.01067, 0.0002189, 0.01706]): _vg.add([_i], _w, 'REPLACE')
_vg = ob_cube.vertex_groups.new(name='toe.L')
for _i, _w in zip([70, 71, 82, 83, 86, 88, 89, 90, 91, 92, 93, 94, 95, 96, 97, 98, 99], [0.003276, 0.04571, 0.1189, 0.1328, 0.09612, 0.8896, 0.9931, 0.9917, 0.8193, 0.9528, 0.8643, 0.4805, 0.9276, 0.2457, 0.8166, 0.7705, 0.2641]): _vg.add([_i], _w, 'REPLACE')
_vg = ob_cube.vertex_groups.new(name='heel.02.L')
for _i, _w in zip([70, 72, 73, 74, 75, 82, 83, 84, 85, 86, 87, 98], [0.005721, 0.1069, 0.08709, 0.007658, 0.09427, 0.2095, 0.05032, 0.9633, 0.9449, 0.2325, 0.8813, 0.02165]): _vg.add([_i], _w, 'REPLACE')
_vg = ob_cube.vertex_groups.new(name='KneeIK.R')
_vg = ob_cube.vertex_groups.new(name='foot.R')
_vg = ob_cube.vertex_groups.new(name='toe.R')
_vg = ob_cube.vertex_groups.new(name='heel.02.R')
_m = ob_cube.modifiers.new('Mirror', 'MIRROR')
_m.use_clip = True
_m = ob_cube.modifiers.new('Armature', 'ARMATURE')
_m = ob_cube.modifiers.new('Armature.001', 'ARMATURE')
_m.object = ob_metarig
ob_empty.location = (0.2805, 5.966, 0.0)
ob_empty.rotation_euler = (1.571, -0.0, -0.0)
ob_empty.empty_display_type = 'IMAGE'
ob_empty.empty_display_size = 5.0
ob_metarig.location = (0.0, 0.0, 0.0)
ob_metarig.show_in_front = True

# ---- collection membership
col_collection.objects.link(ob_cube)
col_collection.objects.link(ob_empty)
col_collection.objects.link(ob_metarig)

# ---- scene / render settings (as saved in the file)
scene.frame_start = 1; scene.frame_end = 120; scene.frame_set(109)
scene.render.engine = 'BLENDER_EEVEE_NEXT'
scene.render.fps = 60
bpy.context.view_layer.update()

# ---- added for rendering (the .blend has no active camera and no usable light): camera, sun
cam_auto = bpy.data.cameras.new('AutoCamera')
cam_auto.lens = 50.0
cam_auto.sensor_width = 36.0
cam_auto.clip_end = 1000.0
ob_auto_camera = bpy.data.objects.new('AutoCamera', cam_auto)
scene.collection.objects.link(ob_auto_camera)
ob_auto_camera.location = (4.33711, -5.21808, 5.66352)
ob_auto_camera.rotation_euler = (1.09748, -7.21219e-08, 0.694738)
scene.camera = ob_auto_camera
light_auto_sun = bpy.data.lights.new('AutoSun', 'SUN')
light_auto_sun.energy = 3.0
light_auto_sun.angle = 0.0523599
ob_auto_sun = bpy.data.objects.new('AutoSun', light_auto_sun)
scene.collection.objects.link(ob_auto_sun)
ob_auto_sun.rotation_euler = (0.872665, 0.174533, 0.523599)
bpy.context.view_layer.update()
